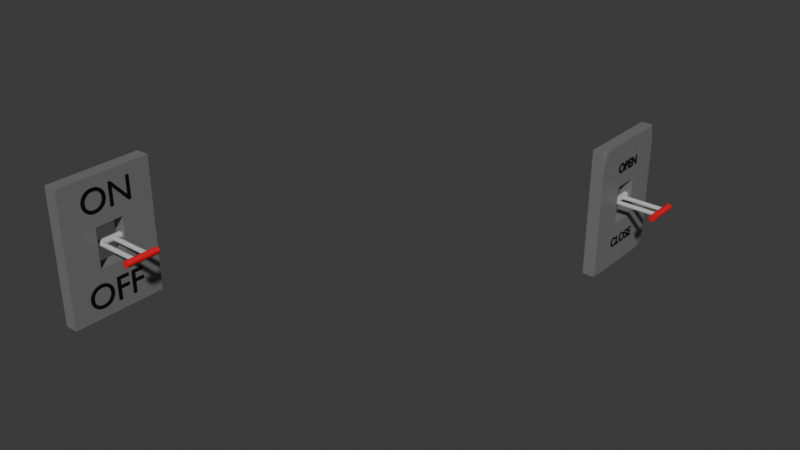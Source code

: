 # Source: sledzis.blend  (saved by Blender 4.5.90; exported with 4.5.12 LTS)
import bpy
from mathutils import Matrix  # noqa: F401  (used for matrix-valued properties, if any)

bpy.ops.wm.read_factory_settings(use_empty=True)
scene = bpy.context.scene
scene.name = 'Scene'

# ---- collections
col_collection = bpy.data.collections.new('Collection'); scene.collection.children.link(col_collection)

# ---- materials (node trees are filled in below, after node groups)
mat_material_002 = bpy.data.materials.new('Material.002')
mat_material_001 = bpy.data.materials.new('Material.001')
mat_material_003 = bpy.data.materials.new('Material.003')
mat_material_004 = bpy.data.materials.new('Material.004')
mat_material_006 = bpy.data.materials.new('Material.006')
mat_material_005 = bpy.data.materials.new('Material.005')

# ---- material node trees
mat_material_002.use_nodes = True; mat_material_002.node_tree.nodes.clear()
_N = mat_material_002.node_tree.nodes; _L = mat_material_002.node_tree.links
n0 = _N.new('ShaderNodeBsdfPrincipled'); n0.name = 'Principled BSDF'; n0.location = (-200, 100)
n0.inputs[0].default_value = (0.1845, 0.1845, 0.1845, 1.0)
n1 = _N.new('ShaderNodeOutputMaterial'); n1.name = 'Material Output'; n1.location = (200, 100)
_L.new(n0.outputs[0], n1.inputs[0])
n1.is_active_output = True
mat_material_001.use_nodes = True; mat_material_001.node_tree.nodes.clear()
_N = mat_material_001.node_tree.nodes; _L = mat_material_001.node_tree.links
n0 = _N.new('ShaderNodeBsdfPrincipled'); n0.name = 'Principled BSDF'; n0.location = (-200, 100)
n0.inputs[0].default_value = (0.8, 0.006872, 0.01809, 1.0)
n1 = _N.new('ShaderNodeOutputMaterial'); n1.name = 'Material Output'; n1.location = (200, 100)
_L.new(n0.outputs[0], n1.inputs[0])
n1.is_active_output = True
mat_material_003.use_nodes = True; mat_material_003.node_tree.nodes.clear()
_N = mat_material_003.node_tree.nodes; _L = mat_material_003.node_tree.links
n0 = _N.new('ShaderNodeBsdfPrincipled'); n0.name = 'Principled BSDF'; n0.location = (-200, 100)
n0.inputs[0].default_value = (0.5457, 0.5457, 0.5457, 1.0)
n1 = _N.new('ShaderNodeOutputMaterial'); n1.name = 'Material Output'; n1.location = (200, 100)
_L.new(n0.outputs[0], n1.inputs[0])
n1.is_active_output = True
mat_material_004.use_nodes = True; mat_material_004.node_tree.nodes.clear()
_N = mat_material_004.node_tree.nodes; _L = mat_material_004.node_tree.links
n0 = _N.new('ShaderNodeBsdfPrincipled'); n0.name = 'Principled BSDF'; n0.location = (-200, 100)
n0.inputs[0].default_value = (0.5457, 0.5457, 0.5457, 1.0)
n1 = _N.new('ShaderNodeOutputMaterial'); n1.name = 'Material Output'; n1.location = (200, 100)
_L.new(n0.outputs[0], n1.inputs[0])
n1.is_active_output = True
mat_material_006.use_nodes = True; mat_material_006.node_tree.nodes.clear()
_N = mat_material_006.node_tree.nodes; _L = mat_material_006.node_tree.links
n0 = _N.new('ShaderNodeBsdfPrincipled'); n0.name = 'Principled BSDF'; n0.location = (-200, 100)
n0.inputs[0].default_value = (0.0, 0.0, 0.0, 1.0)
n1 = _N.new('ShaderNodeOutputMaterial'); n1.name = 'Material Output'; n1.location = (200, 100)
_L.new(n0.outputs[0], n1.inputs[0])
n1.is_active_output = True
mat_material_005.use_nodes = True; mat_material_005.node_tree.nodes.clear()
_N = mat_material_005.node_tree.nodes; _L = mat_material_005.node_tree.links
n0 = _N.new('ShaderNodeBsdfPrincipled'); n0.name = 'Principled BSDF'; n0.location = (-200, 100)
n0.inputs[0].default_value = (0.0, 0.0, 0.0, 1.0)
n1 = _N.new('ShaderNodeOutputMaterial'); n1.name = 'Material Output'; n1.location = (200, 100)
_L.new(n0.outputs[0], n1.inputs[0])
n1.is_active_output = True

# ---- world
world_world = bpy.data.worlds.new('World'); scene.world = world_world
world_world.use_nodes = True; world_world.node_tree.nodes.clear()
_N = world_world.node_tree.nodes; _L = world_world.node_tree.links
n0 = _N.new('ShaderNodeOutputWorld'); n0.name = 'World Output'; n0.location = (200, 100)
n1 = _N.new('ShaderNodeBackground'); n1.name = 'Background'; n1.location = (-200, 100)
n1.inputs[0].default_value = (0.05088, 0.05088, 0.05088, 1.0)
_L.new(n1.outputs[0], n0.inputs[0])
n0.is_active_output = True
world_world.color = (0.05088, 0.05088, 0.05088)
world_world.sun_shadow_jitter_overblur = 0.0

# ---- meshes
me_cube_001 = bpy.data.meshes.new('Cube.001')
me_cube_001.from_pydata([(-1.0, -0.3, -0.3), (-1.0, -0.3, 0.3), (-1.0, 0.3, -0.3), (-1.0, 0.3, 0.3), (1.0, -0.3, -0.3), (1.0, -0.3, 0.3), (1.0, 0.3, -0.3), (1.0, 0.3, 0.3), (-1.0, 1.0, -1.0), (-1.0, -1.0, -1.0), (-1.0, -1.0, 1.0), (-1.0, 1.0, 1.0), (1.0, 0.6432, 1.0), (1.0, 1.0, 0.6432), (0.6432, 1.0, 1.0), (1.0, 0.7224, 0.9902), (1.0, 0.7974, 0.9634), (1.0, 0.8646, 0.9209), (0.9902, 0.7224, 1.0), (0.983, 0.7813, 0.985), (0.9831, 0.8383, 0.9634), (0.9841, 0.8888, 0.9312), (0.9634, 0.7974, 1.0), (0.9609, 0.8374, 0.9835), (0.9637, 0.8763, 0.9642), (0.9667, 0.9107, 0.9401), (0.9209, 0.8646, 1.0), (0.93, 0.8885, 0.9841), (0.9399, 0.9107, 0.9667), (0.9477, 0.9297, 0.9477), (0.9902, 1.0, 0.7224), (0.9634, 1.0, 0.7974), (0.9209, 1.0, 0.8646), (1.0, 0.9902, 0.7224), (0.985, 0.983, 0.7813), (0.9634, 0.9831, 0.8383), (0.9312, 0.9841, 0.8888), (1.0, 0.9634, 0.7974), (0.9835, 0.9609, 0.8374), (0.9642, 0.9637, 0.8763), (0.9401, 0.9667, 0.9107), (1.0, 0.9209, 0.8646), (0.9841, 0.93, 0.8885), (0.9667, 0.9399, 0.9107), (0.9477, 0.9477, 0.9297), (0.7224, 0.9902, 1.0), (0.7974, 0.9634, 1.0), (0.8646, 0.9209, 1.0), (0.7224, 1.0, 0.9902), (0.7813, 0.985, 0.983), (0.8383, 0.9634, 0.9831), (0.8888, 0.9312, 0.9841), (0.7974, 1.0, 0.9634), (0.8374, 0.9835, 0.9609), (0.8763, 0.9642, 0.9637), (0.9107, 0.9401, 0.9667), (0.8646, 1.0, 0.9209), (0.8885, 0.9841, 0.93), (0.9107, 0.9667, 0.9399), (0.9297, 0.9477, 0.9477), (0.6432, 1.0, -1.0), (1.0, 1.0, -0.6432), (1.0, 0.7477, -0.7477), (1.0, 0.6432, -1.0), (0.7224, 1.0, -0.9902), (0.7974, 1.0, -0.9634), (0.8646, 1.0, -0.9209), (0.7224, 0.9902, -1.0), (0.7821, 0.9821, -0.9841), (0.8398, 0.9816, -0.9613), (0.8909, 0.9825, -0.9274), (0.7974, 0.9634, -1.0), (0.839, 0.9588, -0.982), (0.8797, 0.9601, -0.9606), (0.9159, 0.963, -0.9333), (0.8646, 0.9209, -1.0), (0.8906, 0.9262, -0.9825), (0.9158, 0.9331, -0.963), (0.9395, 0.9398, -0.9398), (1.0, 0.9929, -0.7161), (1.0, 0.9736, -0.7723), (1.0, 0.9436, -0.8089), (0.9902, 1.0, -0.7224), (0.9839, 0.9872, -0.7727), (0.9854, 0.9695, -0.8158), (0.9884, 0.9442, -0.8439), (0.9634, 1.0, -0.7974), (0.9626, 0.9844, -0.8292), (0.968, 0.9663, -0.8578), (0.9754, 0.9439, -0.8776), (0.9209, 1.0, -0.8646), (0.9322, 0.9833, -0.8825), (0.9456, 0.9648, -0.8987), (0.9596, 0.9432, -0.9109), (1.0, 0.7943, -0.8043), (1.0, 0.8204, -0.8577), (1.0, 0.825, -0.9047), (1.0, 0.8043, -0.7943), (0.9973, 0.8326, -0.8306), (0.9946, 0.8523, -0.873), (0.9916, 0.8564, -0.9117), (1.0, 0.8577, -0.8204), (0.9946, 0.8728, -0.8492), (0.9888, 0.8841, -0.8836), (0.9824, 0.8867, -0.9162), (1.0, 0.9047, -0.825), (0.9916, 0.9115, -0.855), (0.9824, 0.9162, -0.8864), (0.9719, 0.917, -0.917), (0.9902, 0.7224, -1.0), (0.9634, 0.7974, -1.0), (0.9209, 0.8646, -1.0), (1.0, 0.7161, -0.9929), (0.9859, 0.7712, -0.9858), (0.9651, 0.8298, -0.9841), (0.9334, 0.8829, -0.9833), (1.0, 0.7723, -0.9736), (0.9858, 0.8131, -0.9678), (0.9685, 0.8574, -0.9659), (0.9459, 0.8987, -0.9648), (1.0, 0.8089, -0.9436), (0.9884, 0.8428, -0.9434), (0.9754, 0.8774, -0.9438), (0.9596, 0.9109, -0.9432), (1.0, -0.7477, -0.7477), (1.0, -1.0, -0.6432), (0.6432, -1.0, -1.0), (1.0, -0.6432, -1.0), (1.0, -0.8043, -0.7943), (1.0, -0.8577, -0.8204), (1.0, -0.9047, -0.825), (1.0, -0.7943, -0.8043), (0.9973, -0.8306, -0.8326), (0.9946, -0.873, -0.8523), (0.9916, -0.9117, -0.8564), (1.0, -0.8204, -0.8577), (0.9946, -0.8492, -0.8728), (0.9888, -0.8836, -0.8841), (0.9824, -0.9162, -0.8867), (1.0, -0.825, -0.9047), (0.9916, -0.855, -0.9115), (0.9824, -0.8864, -0.9162), (0.9719, -0.917, -0.917), (0.9902, -1.0, -0.7224), (0.9634, -1.0, -0.7974), (0.9209, -1.0, -0.8646), (1.0, -0.9929, -0.7161), (0.9859, -0.9858, -0.7712), (0.9651, -0.9841, -0.8298), (0.9334, -0.9833, -0.8829), (1.0, -0.9736, -0.7723), (0.9858, -0.9678, -0.8131), (0.9685, -0.9659, -0.8574), (0.9459, -0.9648, -0.8987), (1.0, -0.9436, -0.8089), (0.9884, -0.9434, -0.8428), (0.9754, -0.9438, -0.8774), (0.9596, -0.9432, -0.9109), (0.7224, -0.9902, -1.0), (0.7974, -0.9634, -1.0), (0.8646, -0.9209, -1.0), (0.7224, -1.0, -0.9902), (0.7821, -0.9841, -0.9821), (0.8398, -0.9613, -0.9816), (0.8909, -0.9274, -0.9825), (0.7974, -1.0, -0.9634), (0.839, -0.982, -0.9588), (0.8797, -0.9606, -0.9601), (0.9159, -0.9333, -0.963), (0.8646, -1.0, -0.9209), (0.8906, -0.9825, -0.9262), (0.9158, -0.963, -0.9331), (0.9395, -0.9398, -0.9398), (1.0, -0.7161, -0.9929), (1.0, -0.7723, -0.9736), (1.0, -0.8089, -0.9436), (0.9902, -0.7224, -1.0), (0.9839, -0.7727, -0.9872), (0.9854, -0.8158, -0.9695), (0.9884, -0.8439, -0.9442), (0.9634, -0.7974, -1.0), (0.9626, -0.8292, -0.9844), (0.968, -0.8578, -0.9663), (0.9754, -0.8776, -0.9439), (0.9209, -0.8646, -1.0), (0.9322, -0.8825, -0.9833), (0.9456, -0.8987, -0.9648), (0.9596, -0.9109, -0.9432), (0.6432, -1.0, 1.0), (1.0, -1.0, 0.6432), (1.0, -0.6432, 1.0), (0.7224, -1.0, 0.9902), (0.7974, -1.0, 0.9634), (0.8646, -1.0, 0.9209), (0.7224, -0.9902, 1.0), (0.7813, -0.983, 0.985), (0.8383, -0.9831, 0.9634), (0.8888, -0.9841, 0.9312), (0.7974, -0.9634, 1.0), (0.8374, -0.9609, 0.9835), (0.8763, -0.9637, 0.9642), (0.9107, -0.9667, 0.9401), (0.8646, -0.9209, 1.0), (0.8885, -0.93, 0.9841), (0.9107, -0.9399, 0.9667), (0.9297, -0.9477, 0.9477), (1.0, -0.9902, 0.7224), (1.0, -0.9634, 0.7974), (1.0, -0.9209, 0.8646), (0.9902, -1.0, 0.7224), (0.983, -0.985, 0.7813), (0.9831, -0.9634, 0.8383), (0.9841, -0.9312, 0.8888), (0.9634, -1.0, 0.7974), (0.9609, -0.9835, 0.8374), (0.9637, -0.9642, 0.8763), (0.9667, -0.9401, 0.9107), (0.9209, -1.0, 0.8646), (0.93, -0.9841, 0.8885), (0.9399, -0.9667, 0.9107), (0.9477, -0.9477, 0.9297), (0.9902, -0.7224, 1.0), (0.9634, -0.7974, 1.0), (0.9209, -0.8646, 1.0), (1.0, -0.7224, 0.9902), (0.985, -0.7813, 0.983), (0.9634, -0.8383, 0.9831), (0.9312, -0.8888, 0.9841), (1.0, -0.7974, 0.9634), (0.9835, -0.8374, 0.9609), (0.9642, -0.8763, 0.9637), (0.9401, -0.9107, 0.9667), (1.0, -0.8646, 0.9209), (0.9841, -0.8885, 0.93), (0.9667, -0.9107, 0.9399), (0.9477, -0.9297, 0.9477)], [], [(6, 7, 3, 2), (7, 5, 1, 3), (0, 2, 8, 9), (1, 0, 9, 10), (3, 1, 10, 11), (2, 3, 11, 8), (5, 4, 0, 1), (4, 6, 2, 0), (12, 15, 19, 18), (15, 16, 20, 19), (16, 17, 21, 20), (17, 41, 42, 21), (18, 19, 23, 22), (19, 20, 24, 23), (20, 21, 25, 24), (21, 42, 43, 25), (22, 23, 27, 26), (23, 24, 28, 27), (24, 25, 29, 28), (25, 43, 44, 29), (13, 30, 34, 33), (30, 31, 35, 34), (31, 32, 36, 35), (32, 56, 57, 36), (33, 34, 38, 37), (34, 35, 39, 38), (35, 36, 40, 39), (36, 57, 58, 40), (37, 38, 42, 41), (38, 39, 43, 42), (39, 40, 44, 43), (40, 58, 59, 44), (14, 45, 49, 48), (45, 46, 50, 49), (46, 47, 51, 50), (47, 26, 27, 51), (48, 49, 53, 52), (49, 50, 54, 53), (50, 51, 55, 54), (51, 27, 28, 55), (52, 53, 57, 56), (53, 54, 58, 57), (54, 55, 59, 58), (55, 28, 29, 59), (29, 44, 59), (60, 64, 68, 67), (64, 65, 69, 68), (65, 66, 70, 69), (66, 90, 91, 70), (67, 68, 72, 71), (68, 69, 73, 72), (69, 70, 74, 73), (70, 91, 92, 74), (71, 72, 76, 75), (72, 73, 77, 76), (73, 74, 78, 77), (74, 92, 93, 78), (61, 79, 83, 82), (79, 80, 84, 83), (80, 81, 85, 84), (81, 105, 106, 85), (82, 83, 87, 86), (83, 84, 88, 87), (84, 85, 89, 88), (85, 106, 107, 89), (86, 87, 91, 90), (87, 88, 92, 91), (88, 89, 93, 92), (89, 107, 108, 93), (62, 94, 98, 97), (94, 95, 99, 98), (95, 96, 100, 99), (96, 120, 121, 100), (97, 98, 102, 101), (98, 99, 103, 102), (99, 100, 104, 103), (100, 121, 122, 104), (101, 102, 106, 105), (102, 103, 107, 106), (103, 104, 108, 107), (104, 122, 123, 108), (63, 109, 113, 112), (109, 110, 114, 113), (110, 111, 115, 114), (111, 75, 76, 115), (112, 113, 117, 116), (113, 114, 118, 117), (114, 115, 119, 118), (115, 76, 77, 119), (116, 117, 121, 120), (117, 118, 122, 121), (118, 119, 123, 122), (119, 77, 78, 123), (78, 93, 108, 123), (124, 128, 132, 131), (128, 129, 133, 132), (129, 130, 134, 133), (130, 154, 155, 134), (131, 132, 136, 135), (132, 133, 137, 136), (133, 134, 138, 137), (134, 155, 156, 138), (135, 136, 140, 139), (136, 137, 141, 140), (137, 138, 142, 141), (138, 156, 157, 142), (125, 143, 147, 146), (143, 144, 148, 147), (144, 145, 149, 148), (145, 169, 170, 149), (146, 147, 151, 150), (147, 148, 152, 151), (148, 149, 153, 152), (149, 170, 171, 153), (150, 151, 155, 154), (151, 152, 156, 155), (152, 153, 157, 156), (153, 171, 172, 157), (126, 158, 162, 161), (158, 159, 163, 162), (159, 160, 164, 163), (160, 184, 185, 164), (161, 162, 166, 165), (162, 163, 167, 166), (163, 164, 168, 167), (164, 185, 186, 168), (165, 166, 170, 169), (166, 167, 171, 170), (167, 168, 172, 171), (168, 186, 187, 172), (127, 173, 177, 176), (173, 174, 178, 177), (174, 175, 179, 178), (175, 139, 140, 179), (176, 177, 181, 180), (177, 178, 182, 181), (178, 179, 183, 182), (179, 140, 141, 183), (180, 181, 185, 184), (181, 182, 186, 185), (182, 183, 187, 186), (183, 141, 142, 187), (142, 157, 172, 187), (188, 191, 195, 194), (191, 192, 196, 195), (192, 193, 197, 196), (193, 217, 218, 197), (194, 195, 199, 198), (195, 196, 200, 199), (196, 197, 201, 200), (197, 218, 219, 201), (198, 199, 203, 202), (199, 200, 204, 203), (200, 201, 205, 204), (201, 219, 220, 205), (189, 206, 210, 209), (206, 207, 211, 210), (207, 208, 212, 211), (208, 232, 233, 212), (209, 210, 214, 213), (210, 211, 215, 214), (211, 212, 216, 215), (212, 233, 234, 216), (213, 214, 218, 217), (214, 215, 219, 218), (215, 216, 220, 219), (216, 234, 235, 220), (190, 221, 225, 224), (221, 222, 226, 225), (222, 223, 227, 226), (223, 202, 203, 227), (224, 225, 229, 228), (225, 226, 230, 229), (226, 227, 231, 230), (227, 203, 204, 231), (228, 229, 233, 232), (229, 230, 234, 233), (230, 231, 235, 234), (231, 204, 205, 235), (205, 220, 235), (12, 18, 22, 26, 47, 46, 45, 14, 11, 10, 188, 194, 198, 202, 223, 222, 221, 190), (8, 11, 14, 48, 52, 56, 32, 31, 30, 13, 61, 82, 86, 90, 66, 65, 64, 60), (5, 7, 6, 62, 97, 101, 105, 81, 80, 79, 61, 13, 33, 37, 41, 17, 16, 15, 12, 190, 224, 228, 232, 208, 207, 206, 189, 125, 146, 150, 154, 130, 129, 128, 124, 4), (8, 60, 67, 71, 75, 111, 110, 109, 63, 127, 176, 180, 184, 160, 159, 158, 126, 9), (6, 4, 124, 131, 135, 139, 175, 174, 173, 127, 63, 112, 116, 120, 96, 95, 94, 62), (126, 161, 165, 169, 145, 144, 143, 125, 189, 209, 213, 217, 193, 192, 191, 188, 10, 9)])
_uv = me_cube_001.uv_layers.new(name='UVMap')
_uv.uv.foreach_set('vector', [0.4625, 0.5875, 0.5375, 0.5875, 0.5375, 0.1625, 0.4625, 0.1625, 0.5375, 0.5875, 0.5375, 0.6625, 0.5375, 0.0875, 0.5375, 0.1625, 0.4625, 0.0875, 0.4625, 0.1625, 0.375, 0.25, 0.375, 0.0, 0.5375, 0.0875, 0.4625, 0.0875, 0.375, 0.0, 0.625, 0.0, 0.5375, 0.1625, 0.5375, 0.0875, 0.625, 0.0, 0.625, 0.25, 0.4625, 0.1625, 0.5375, 0.1625, 0.625, 0.25, 0.375, 0.25, 0.5375, 0.6625, 0.4625, 0.6625, 0.4625, 0.0875, 0.5375, 0.0875, 0.4625, 0.6625, 0.4625, 0.5875, 0.4625, 0.1625, 0.4625, 0.0875, 0.625, 0.5446, 0.6238, 0.5347, 0.624, 0.5273, 0.6262, 0.5347, 0.6238, 0.5347, 0.6204, 0.5253, 0.6204, 0.5202, 0.624, 0.5273, 0.6204, 0.5253, 0.6151, 0.5169, 0.6164, 0.5139, 0.6204, 0.5202, 0.6151, 0.5169, 0.6081, 0.5099, 0.6111, 0.5035, 0.6164, 0.5139, 0.6262, 0.5347, 0.624, 0.5273, 0.6246, 0.5203, 0.6296, 0.5253, 0.624, 0.5273, 0.6204, 0.5202, 0.6226, 0.5155, 0.6246, 0.5203, 0.6204, 0.5202, 0.6164, 0.5139, 0.6175, 0.5112, 0.6226, 0.5155, 0.6164, 0.5139, 0.6111, 0.5035, 0.6138, 0.504, 0.6175, 0.5112, 0.6296, 0.5253, 0.6246, 0.5203, 0.6285, 0.5139, 0.6349, 0.5169, 0.6246, 0.5203, 0.6226, 0.5155, 0.629, 0.5112, 0.6285, 0.5139, 0.6226, 0.5155, 0.6175, 0.5112, 0.6256, 0.5088, 0.629, 0.5112, 0.6175, 0.5112, 0.6138, 0.504, 0.6162, 0.5006, 0.6256, 0.5088, 0.5804, 0.5, 0.5903, 0.4988, 0.5977, 0.499, 0.5903, 0.5012, 0.5903, 0.4988, 0.5997, 0.4954, 0.6048, 0.4954, 0.5977, 0.499, 0.5997, 0.4954, 0.6081, 0.4901, 0.6111, 0.4914, 0.6048, 0.4954, 0.6081, 0.4901, 0.6151, 0.4831, 0.6273, 0.4938, 0.6111, 0.4914, 0.5903, 0.5012, 0.5977, 0.499, 0.6047, 0.4996, 0.5997, 0.5046, 0.5977, 0.499, 0.6048, 0.4954, 0.6095, 0.4976, 0.6047, 0.4996, 0.6048, 0.4954, 0.6111, 0.4914, 0.6138, 0.4925, 0.6095, 0.4976, 0.6111, 0.4914, 0.6273, 0.4938, 0.6273, 0.4969, 0.6138, 0.4925, 0.5997, 0.5046, 0.6047, 0.4996, 0.6111, 0.5035, 0.6081, 0.5099, 0.6047, 0.4996, 0.6095, 0.4976, 0.6138, 0.504, 0.6111, 0.5035, 0.6095, 0.4976, 0.6138, 0.4925, 0.6162, 0.5006, 0.6138, 0.504, 0.6138, 0.4925, 0.6273, 0.4969, 0.6299, 0.4967, 0.6162, 0.5006, 0.6473, 0.4777, 0.6597, 0.5012, 0.6523, 0.501, 0.6238, 0.4653, 0.6597, 0.5012, 0.6503, 0.5046, 0.6452, 0.5046, 0.6523, 0.501, 0.6503, 0.5046, 0.6419, 0.5099, 0.6389, 0.5086, 0.6452, 0.5046, 0.6419, 0.5099, 0.6349, 0.5169, 0.6285, 0.5139, 0.6389, 0.5086, 0.6238, 0.4653, 0.6523, 0.501, 0.6453, 0.5021, 0.6205, 0.4747, 0.6523, 0.501, 0.6452, 0.5046, 0.6405, 0.5024, 0.6453, 0.5021, 0.6452, 0.5046, 0.6389, 0.5086, 0.6362, 0.5075, 0.6405, 0.5024, 0.6389, 0.5086, 0.6285, 0.5139, 0.629, 0.5112, 0.6362, 0.5075, 0.6205, 0.4747, 0.6453, 0.5021, 0.6273, 0.4938, 0.6151, 0.4831, 0.6453, 0.5021, 0.6405, 0.5024, 0.6273, 0.4969, 0.6273, 0.4938, 0.6405, 0.5024, 0.6362, 0.5075, 0.6299, 0.4967, 0.6273, 0.4969, 0.6362, 0.5075, 0.629, 0.5112, 0.6256, 0.5088, 0.6299, 0.4967, 0.6256, 0.5088, 0.6162, 0.5006, 0.6299, 0.4967, 0.3527, 0.4777, 0.3762, 0.4653, 0.3761, 0.4728, 0.3403, 0.5012, 0.3762, 0.4653, 0.3796, 0.4747, 0.3798, 0.48, 0.3761, 0.4728, 0.3796, 0.4747, 0.3849, 0.4831, 0.3841, 0.4864, 0.3798, 0.48, 0.3849, 0.4831, 0.3919, 0.4901, 0.3897, 0.4965, 0.3841, 0.4864, 0.3403, 0.5012, 0.3761, 0.4728, 0.3773, 0.4799, 0.3497, 0.5045, 0.3761, 0.4728, 0.3798, 0.48, 0.3775, 0.485, 0.3773, 0.4799, 0.3798, 0.48, 0.3841, 0.4864, 0.3833, 0.4895, 0.3775, 0.485, 0.3841, 0.4864, 0.3897, 0.4965, 0.3877, 0.4962, 0.3833, 0.4895, 0.3497, 0.5045, 0.3773, 0.4799, 0.3692, 0.4979, 0.3581, 0.5099, 0.3773, 0.4799, 0.3775, 0.485, 0.3724, 0.4985, 0.3692, 0.4979, 0.3775, 0.485, 0.3833, 0.4895, 0.3715, 0.4975, 0.3724, 0.4985, 0.3833, 0.4895, 0.3877, 0.4962, 0.3861, 0.4988, 0.3715, 0.4975, 0.4196, 0.5, 0.4105, 0.5009, 0.4034, 0.5009, 0.4097, 0.4988, 0.4105, 0.5009, 0.4035, 0.5033, 0.398, 0.5038, 0.4034, 0.5009, 0.4035, 0.5033, 0.3989, 0.507, 0.3945, 0.507, 0.398, 0.5038, 0.3989, 0.507, 0.3969, 0.5119, 0.3931, 0.5111, 0.3945, 0.507, 0.4097, 0.4988, 0.4034, 0.5009, 0.3963, 0.5005, 0.4003, 0.4954, 0.4034, 0.5009, 0.398, 0.5038, 0.3928, 0.5022, 0.3963, 0.5005, 0.398, 0.5038, 0.3945, 0.507, 0.3903, 0.507, 0.3928, 0.5022, 0.3945, 0.507, 0.3931, 0.5111, 0.3892, 0.5105, 0.3903, 0.507, 0.4003, 0.4954, 0.3963, 0.5005, 0.3897, 0.4965, 0.3919, 0.4901, 0.3963, 0.5005, 0.3928, 0.5022, 0.3877, 0.4962, 0.3897, 0.4965, 0.3928, 0.5022, 0.3903, 0.507, 0.3861, 0.4988, 0.3877, 0.4962, 0.3903, 0.507, 0.3892, 0.5105, 0.3854, 0.5104, 0.3861, 0.4988, 0.4065, 0.5315, 0.3995, 0.5257, 0.3961, 0.521, 0.4007, 0.5245, 0.3995, 0.5257, 0.3928, 0.5225, 0.3909, 0.5185, 0.3961, 0.521, 0.3928, 0.5225, 0.3869, 0.5219, 0.386, 0.518, 0.3909, 0.5185, 0.3869, 0.5219, 0.382, 0.5239, 0.3779, 0.5197, 0.386, 0.518, 0.4007, 0.5245, 0.3961, 0.521, 0.3938, 0.5159, 0.3975, 0.5178, 0.3961, 0.521, 0.3909, 0.5185, 0.3895, 0.5145, 0.3938, 0.5159, 0.3909, 0.5185, 0.386, 0.518, 0.3855, 0.5142, 0.3895, 0.5145, 0.386, 0.518, 0.3779, 0.5197, 0.3794, 0.5153, 0.3855, 0.5142, 0.3975, 0.5178, 0.3938, 0.5159, 0.3931, 0.5111, 0.3969, 0.5119, 0.3938, 0.5159, 0.3895, 0.5145, 0.3892, 0.5105, 0.3931, 0.5111, 0.3895, 0.5145, 0.3855, 0.5142, 0.3854, 0.5104, 0.3892, 0.5105, 0.3855, 0.5142, 0.3794, 0.5153, 0.3767, 0.5111, 0.3854, 0.5104, 0.375, 0.5446, 0.3738, 0.5347, 0.3741, 0.5286, 0.3759, 0.5355, 0.3738, 0.5347, 0.3704, 0.5253, 0.3706, 0.5213, 0.3741, 0.5286, 0.3704, 0.5253, 0.3651, 0.5169, 0.3667, 0.5146, 0.3706, 0.5213, 0.3651, 0.5169, 0.3581, 0.5099, 0.3692, 0.4979, 0.3667, 0.5146, 0.3759, 0.5355, 0.3741, 0.5286, 0.3748, 0.5234, 0.3783, 0.5285, 0.3741, 0.5286, 0.3706, 0.5213, 0.373, 0.5178, 0.3748, 0.5234, 0.3706, 0.5213, 0.3667, 0.5146, 0.3682, 0.5127, 0.373, 0.5178, 0.3667, 0.5146, 0.3692, 0.4979, 0.3724, 0.4985, 0.3682, 0.5127, 0.3783, 0.5285, 0.3748, 0.5234, 0.3779, 0.5197, 0.382, 0.5239, 0.3748, 0.5234, 0.373, 0.5178, 0.3794, 0.5153, 0.3779, 0.5197, 0.373, 0.5178, 0.3682, 0.5127, 0.3767, 0.5111, 0.3794, 0.5153, 0.3682, 0.5127, 0.3724, 0.4985, 0.3715, 0.4975, 0.3767, 0.5111, 0.3715, 0.4975, 0.3861, 0.4988, 0.3854, 0.5104, 0.3767, 0.5111, 0.4065, 0.7185, 0.4007, 0.7255, 0.396, 0.7289, 0.3995, 0.7243, 0.4007, 0.7255, 0.3975, 0.7322, 0.3935, 0.7341, 0.396, 0.7289, 0.3975, 0.7322, 0.3969, 0.7381, 0.393, 0.739, 0.3935, 0.7341, 0.3969, 0.7381, 0.3989, 0.743, 0.3947, 0.7471, 0.393, 0.739, 0.3995, 0.7243, 0.396, 0.7289, 0.3909, 0.7312, 0.3928, 0.7275, 0.396, 0.7289, 0.3935, 0.7341, 0.3895, 0.7355, 0.3909, 0.7312, 0.3935, 0.7341, 0.393, 0.739, 0.3892, 0.7395, 0.3895, 0.7355, 0.393, 0.739, 0.3947, 0.7471, 0.3903, 0.7456, 0.3892, 0.7395, 0.3928, 0.7275, 0.3909, 0.7312, 0.3861, 0.7319, 0.3869, 0.7281, 0.3909, 0.7312, 0.3895, 0.7355, 0.3855, 0.7358, 0.3861, 0.7319, 0.3895, 0.7355, 0.3892, 0.7395, 0.3854, 0.7396, 0.3855, 0.7358, 0.3892, 0.7395, 0.3903, 0.7456, 0.3861, 0.7483, 0.3854, 0.7396, 0.4196, 0.75, 0.4097, 0.7512, 0.4036, 0.7509, 0.4105, 0.7491, 0.4097, 0.7512, 0.4003, 0.7546, 0.3963, 0.7544, 0.4036, 0.7509, 0.4003, 0.7546, 0.3919, 0.7599, 0.3896, 0.7583, 0.3963, 0.7544, 0.3919, 0.7599, 0.3849, 0.7669, 0.3729, 0.7558, 0.3896, 0.7583, 0.4105, 0.7491, 0.4036, 0.7509, 0.3984, 0.7502, 0.4035, 0.7467, 0.4036, 0.7509, 0.3963, 0.7544, 0.3928, 0.752, 0.3984, 0.7502, 0.3963, 0.7544, 0.3896, 0.7583, 0.3877, 0.7568, 0.3928, 0.752, 0.3896, 0.7583, 0.3729, 0.7558, 0.3735, 0.7526, 0.3877, 0.7568, 0.4035, 0.7467, 0.3984, 0.7502, 0.3947, 0.7471, 0.3989, 0.743, 0.3984, 0.7502, 0.3928, 0.752, 0.3903, 0.7456, 0.3947, 0.7471, 0.3928, 0.752, 0.3877, 0.7568, 0.3861, 0.7483, 0.3903, 0.7456, 0.3877, 0.7568, 0.3735, 0.7526, 0.3725, 0.7535, 0.3861, 0.7483, 0.3527, 0.7723, 0.3403, 0.7488, 0.3478, 0.7489, 0.3762, 0.7847, 0.3403, 0.7488, 0.3497, 0.7454, 0.355, 0.7452, 0.3478, 0.7489, 0.3497, 0.7454, 0.3581, 0.7401, 0.3614, 0.7409, 0.355, 0.7452, 0.3581, 0.7401, 0.3651, 0.7331, 0.3715, 0.7353, 0.3614, 0.7409, 0.3762, 0.7847, 0.3478, 0.7489, 0.3549, 0.7477, 0.3795, 0.7753, 0.3478, 0.7489, 0.355, 0.7452, 0.36, 0.7475, 0.3549, 0.7477, 0.355, 0.7452, 0.3614, 0.7409, 0.3645, 0.7417, 0.36, 0.7475, 0.3614, 0.7409, 0.3715, 0.7353, 0.3712, 0.7373, 0.3645, 0.7417, 0.3795, 0.7753, 0.3549, 0.7477, 0.3729, 0.7558, 0.3849, 0.7669, 0.3549, 0.7477, 0.36, 0.7475, 0.3735, 0.7526, 0.3729, 0.7558, 0.36, 0.7475, 0.3645, 0.7417, 0.3725, 0.7535, 0.3735, 0.7526, 0.3645, 0.7417, 0.3712, 0.7373, 0.3738, 0.7389, 0.3725, 0.7535, 0.375, 0.7054, 0.3759, 0.7145, 0.3759, 0.7216, 0.3738, 0.7153, 0.3759, 0.7145, 0.3783, 0.7215, 0.3788, 0.727, 0.3759, 0.7216, 0.3783, 0.7215, 0.382, 0.7261, 0.382, 0.7305, 0.3788, 0.727, 0.382, 0.7261, 0.3869, 0.7281, 0.3861, 0.7319, 0.382, 0.7305, 0.3738, 0.7153, 0.3759, 0.7216, 0.3755, 0.7287, 0.3704, 0.7247, 0.3759, 0.7216, 0.3788, 0.727, 0.3772, 0.7322, 0.3755, 0.7287, 0.3788, 0.727, 0.382, 0.7305, 0.382, 0.7347, 0.3772, 0.7322, 0.382, 0.7305, 0.3861, 0.7319, 0.3855, 0.7358, 0.382, 0.7347, 0.3704, 0.7247, 0.3755, 0.7287, 0.3715, 0.7353, 0.3651, 0.7331, 0.3755, 0.7287, 0.3772, 0.7322, 0.3712, 0.7373, 0.3715, 0.7353, 0.3772, 0.7322, 0.382, 0.7347, 0.3738, 0.7389, 0.3712, 0.7373, 0.382, 0.7347, 0.3855, 0.7358, 0.3854, 0.7396, 0.3738, 0.7389, 0.3854, 0.7396, 0.3861, 0.7483, 0.3725, 0.7535, 0.3738, 0.7389, 0.6473, 0.7723, 0.6238, 0.7847, 0.624, 0.7773, 0.6597, 0.7488, 0.6238, 0.7847, 0.6204, 0.7753, 0.6204, 0.7702, 0.624, 0.7773, 0.6204, 0.7753, 0.6151, 0.7669, 0.6164, 0.7639, 0.6204, 0.7702, 0.6151, 0.7669, 0.6081, 0.7599, 0.6111, 0.7535, 0.6164, 0.7639, 0.6597, 0.7488, 0.624, 0.7773, 0.6229, 0.7703, 0.6503, 0.7455, 0.624, 0.7773, 0.6204, 0.7702, 0.6226, 0.7655, 0.6229, 0.7703, 0.6204, 0.7702, 0.6164, 0.7639, 0.6175, 0.7612, 0.6226, 0.7655, 0.6164, 0.7639, 0.6111, 0.7535, 0.6138, 0.754, 0.6175, 0.7612, 0.6503, 0.7455, 0.6229, 0.7703, 0.6312, 0.7523, 0.6419, 0.7401, 0.6229, 0.7703, 0.6226, 0.7655, 0.6281, 0.7523, 0.6312, 0.7523, 0.6226, 0.7655, 0.6175, 0.7612, 0.6283, 0.7549, 0.6281, 0.7523, 0.6175, 0.7612, 0.6138, 0.754, 0.6162, 0.7506, 0.6283, 0.7549, 0.5804, 0.75, 0.5903, 0.7488, 0.5977, 0.749, 0.5903, 0.7512, 0.5903, 0.7488, 0.5997, 0.7454, 0.6048, 0.7454, 0.5977, 0.749, 0.5997, 0.7454, 0.6081, 0.7401, 0.6111, 0.7414, 0.6048, 0.7454, 0.6081, 0.7401, 0.6151, 0.7331, 0.6215, 0.7361, 0.6111, 0.7414, 0.5903, 0.7512, 0.5977, 0.749, 0.6047, 0.7496, 0.5997, 0.7546, 0.5977, 0.749, 0.6048, 0.7454, 0.6095, 0.7476, 0.6047, 0.7496, 0.6048, 0.7454, 0.6111, 0.7414, 0.6138, 0.7425, 0.6095, 0.7476, 0.6111, 0.7414, 0.6215, 0.7361, 0.621, 0.7388, 0.6138, 0.7425, 0.5997, 0.7546, 0.6047, 0.7496, 0.6111, 0.7535, 0.6081, 0.7599, 0.6047, 0.7496, 0.6095, 0.7476, 0.6138, 0.754, 0.6111, 0.7535, 0.6095, 0.7476, 0.6138, 0.7425, 0.6162, 0.7506, 0.6138, 0.754, 0.6138, 0.7425, 0.621, 0.7388, 0.6244, 0.7412, 0.6162, 0.7506, 0.625, 0.7054, 0.6262, 0.7153, 0.626, 0.7227, 0.6238, 0.7153, 0.6262, 0.7153, 0.6296, 0.7247, 0.6296, 0.7298, 0.626, 0.7227, 0.6296, 0.7247, 0.6349, 0.7331, 0.6336, 0.7361, 0.6296, 0.7298, 0.6349, 0.7331, 0.6419, 0.7401, 0.6312, 0.7523, 0.6336, 0.7361, 0.6238, 0.7153, 0.626, 0.7227, 0.6254, 0.7297, 0.6204, 0.7247, 0.626, 0.7227, 0.6296, 0.7298, 0.6274, 0.7345, 0.6254, 0.7297, 0.6296, 0.7298, 0.6336, 0.7361, 0.6325, 0.7388, 0.6274, 0.7345, 0.6336, 0.7361, 0.6312, 0.7523, 0.6281, 0.7523, 0.6325, 0.7388, 0.6204, 0.7247, 0.6254, 0.7297, 0.6215, 0.7361, 0.6151, 0.7331, 0.6254, 0.7297, 0.6274, 0.7345, 0.621, 0.7388, 0.6215, 0.7361, 0.6274, 0.7345, 0.6325, 0.7388, 0.6244, 0.7412, 0.621, 0.7388, 0.6325, 0.7388, 0.6281, 0.7523, 0.6283, 0.7549, 0.6244, 0.7412, 0.6283, 0.7549, 0.6162, 0.7506, 0.6244, 0.7412, 0.625, 0.5446, 0.6262, 0.5347, 0.6296, 0.5253, 0.6349, 0.5169, 0.6419, 0.5099, 0.6503, 0.5046, 0.6597, 0.5012, 0.6473, 0.4777, 0.875, 0.5, 0.875, 0.75, 0.6473, 0.7723, 0.6597, 0.7488, 0.6503, 0.7455, 0.6419, 0.7401, 0.6349, 0.7331, 0.6296, 0.7247, 0.6262, 0.7153, 0.625, 0.7054, 0.375, 0.25, 0.625, 0.25, 0.6473, 0.4777, 0.6238, 0.4653, 0.6205, 0.4747, 0.6151, 0.4831, 0.6081, 0.4901, 0.5997, 0.4954, 0.5903, 0.4988, 0.5804, 0.5, 0.4196, 0.5, 0.4097, 0.4988, 0.4003, 0.4954, 0.3919, 0.4901, 0.3849, 0.4831, 0.3796, 0.4747, 0.3762, 0.4653, 0.3527, 0.4777, 0.5375, 0.6625, 0.5375, 0.5875, 0.4625, 0.5875, 0.4065, 0.5315, 0.4007, 0.5245, 0.3975, 0.5178, 0.3969, 0.5119, 0.3989, 0.507, 0.4035, 0.5033, 0.4105, 0.5009, 0.4196, 0.5, 0.5804, 0.5, 0.5903, 0.5012, 0.5997, 0.5046, 0.6081, 0.5099, 0.6151, 0.5169, 0.6204, 0.5253, 0.6238, 0.5347, 0.625, 0.5446, 0.625, 0.7054, 0.6238, 0.7153, 0.6204, 0.7247, 0.6151, 0.7331, 0.6081, 0.7401, 0.5997, 0.7454, 0.5903, 0.7488, 0.5804, 0.75, 0.4196, 0.75, 0.4105, 0.7491, 0.4035, 0.7467, 0.3989, 0.743, 0.3969, 0.7381, 0.3975, 0.7322, 0.4007, 0.7255, 0.4065, 0.7185, 0.4625, 0.6625, 0.125, 0.5, 0.3527, 0.4777, 0.3403, 0.5012, 0.3497, 0.5045, 0.3581, 0.5099, 0.3651, 0.5169, 0.3704, 0.5253, 0.3738, 0.5347, 0.375, 0.5446, 0.375, 0.7054, 0.3738, 0.7153, 0.3704, 0.7247, 0.3651, 0.7331, 0.3581, 0.7401, 0.3497, 0.7454, 0.3403, 0.7488, 0.3527, 0.7723, 0.125, 0.75, 0.4625, 0.5875, 0.4625, 0.6625, 0.4065, 0.7185, 0.3995, 0.7243, 0.3928, 0.7275, 0.3869, 0.7281, 0.382, 0.7261, 0.3783, 0.7215, 0.3759, 0.7145, 0.375, 0.7054, 0.375, 0.5446, 0.3759, 0.5355, 0.3783, 0.5285, 0.382, 0.5239, 0.3869, 0.5219, 0.3928, 0.5225, 0.3995, 0.5257, 0.4065, 0.5315, 0.3527, 0.7723, 0.3762, 0.7847, 0.3795, 0.7753, 0.3849, 0.7669, 0.3919, 0.7599, 0.4003, 0.7546, 0.4097, 0.7512, 0.4196, 0.75, 0.5804, 0.75, 0.5903, 0.7512, 0.5997, 0.7546, 0.6081, 0.7599, 0.6151, 0.7669, 0.6204, 0.7753, 0.6238, 0.7847, 0.6473, 0.7723, 0.625, 1.0, 0.375, 1.0])
me_cube_001.materials.append(mat_material_002)
me_cube_001.update()
me_cylinder_002 = bpy.data.meshes.new('Cylinder.002')
me_cylinder_002.from_pydata([(14.0, 1.0, -1.0), (14.0, 1.0, 1.0), (14.2, 0.9808, -1.0), (14.2, 0.9808, 1.0), (14.38, 0.9239, -1.0), (14.38, 0.9239, 1.0), (14.56, 0.8315, -1.0), (14.56, 0.8315, 1.0), (14.71, 0.7071, -1.0), (14.71, 0.7071, 1.0), (14.83, 0.5556, -1.0), (14.83, 0.5556, 1.0), (14.92, 0.3827, -1.0), (14.92, 0.3827, 1.0), (14.98, 0.1951, -1.0), (14.98, 0.1951, 1.0), (15.0, 0.0, -1.0), (15.0, 0.0, 1.0), (14.98, -0.1951, -1.0), (14.98, -0.1951, 1.0), (14.92, -0.3827, -1.0), (14.92, -0.3827, 1.0), (14.83, -0.5556, -1.0), (14.83, -0.5556, 1.0), (14.71, -0.7071, -1.0), (14.71, -0.7071, 1.0), (14.56, -0.8315, -1.0), (14.56, -0.8315, 1.0), (14.38, -0.9239, -1.0), (14.38, -0.9239, 1.0), (14.2, -0.9808, -1.0), (14.2, -0.9808, 1.0), (14.0, -1.0, -1.0), (14.0, -1.0, 1.0), (13.8, -0.9808, -1.0), (13.8, -0.9808, 1.0), (13.62, -0.9239, -1.0), (13.62, -0.9239, 1.0), (13.44, -0.8315, -1.0), (13.44, -0.8315, 1.0), (13.29, -0.7071, -1.0), (13.29, -0.7071, 1.0), (13.17, -0.5556, -1.0), (13.17, -0.5556, 1.0), (13.08, -0.3827, -1.0), (13.08, -0.3827, 1.0), (13.02, -0.1951, -1.0), (13.02, -0.1951, 1.0), (13.0, 0.0, -1.0), (13.0, 0.0, 1.0), (13.02, 0.1951, -1.0), (13.02, 0.1951, 1.0), (13.08, 0.3827, -1.0), (13.08, 0.3827, 1.0), (13.17, 0.5556, -1.0), (13.17, 0.5556, 1.0), (13.29, 0.7071, -1.0), (13.29, 0.7071, 1.0), (13.44, 0.8315, -1.0), (13.44, 0.8315, 1.0), (13.62, 0.9239, -1.0), (13.62, 0.9239, 1.0), (13.8, 0.9808, -1.0), (13.8, 0.9808, 1.0), (0.0, 3.628e-07, 0.26), (14.0, -2.492e-07, 0.26), (0.0, -0.1366, 0.2627), (14.0, -0.1366, 0.2627), (0.0, -0.2679, 0.2707), (14.0, -0.2679, 0.2707), (0.0, -0.3889, 0.2836), (14.0, -0.3889, 0.2836), (0.0, -0.495, 0.301), (14.0, -0.495, 0.301), (0.0, -0.582, 0.3222), (14.0, -0.582, 0.3222), (0.0, -0.6467, 0.3464), (14.0, -0.6467, 0.3464), (0.0, -0.6865, 0.3727), (14.0, -0.6865, 0.3727), (0.0, -0.7, 0.4), (14.0, -0.7, 0.4), (0.0, -0.6865, 0.4273), (14.0, -0.6865, 0.4273), (0.0, -0.6467, 0.4536), (14.0, -0.6467, 0.4536), (0.0, -0.582, 0.4778), (14.0, -0.582, 0.4778), (0.0, -0.495, 0.499), (14.0, -0.495, 0.499), (0.0, -0.3889, 0.5164), (14.0, -0.3889, 0.5164), (0.0, -0.2679, 0.5293), (14.0, -0.2679, 0.5293), (0.0, -0.1366, 0.5373), (14.0, -0.1366, 0.5373), (0.0, 4.24e-07, 0.54), (14.0, -1.88e-07, 0.54), (0.0, 0.1366, 0.5373), (14.0, 0.1366, 0.5373), (0.0, 0.2679, 0.5293), (14.0, 0.2679, 0.5293), (0.0, 0.3889, 0.5164), (14.0, 0.3889, 0.5164), (0.0, 0.495, 0.499), (14.0, 0.495, 0.499), (0.0, 0.582, 0.4778), (14.0, 0.582, 0.4778), (0.0, 0.6467, 0.4536), (14.0, 0.6467, 0.4536), (0.0, 0.6866, 0.4273), (14.0, 0.6865, 0.4273), (0.0, 0.7, 0.4), (14.0, 0.7, 0.4), (0.0, 0.6866, 0.3727), (14.0, 0.6865, 0.3727), (0.0, 0.6467, 0.3464), (14.0, 0.6467, 0.3464), (0.0, 0.582, 0.3222), (14.0, 0.582, 0.3222), (0.0, 0.495, 0.301), (14.0, 0.495, 0.301), (0.0, 0.3889, 0.2836), (14.0, 0.3889, 0.2836), (0.0, 0.2679, 0.2707), (14.0, 0.2679, 0.2707), (0.0, 0.1366, 0.2627), (14.0, 0.1366, 0.2627), (0.0, 1.884e-07, -0.538), (14.0, -4.236e-07, -0.538), (0.0, -0.1366, -0.5353), (14.0, -0.1366, -0.5353), (0.0, -0.2679, -0.5273), (14.0, -0.2679, -0.5273), (0.0, -0.3889, -0.5144), (14.0, -0.3889, -0.5144), (0.0, -0.495, -0.497), (14.0, -0.495, -0.497), (0.0, -0.582, -0.4758), (14.0, -0.582, -0.4758), (0.0, -0.6467, -0.4516), (14.0, -0.6467, -0.4516), (0.0, -0.6865, -0.4253), (14.0, -0.6866, -0.4253), (0.0, -0.7, -0.398), (14.0, -0.7, -0.398), (0.0, -0.6865, -0.3707), (14.0, -0.6866, -0.3707), (0.0, -0.6467, -0.3444), (14.0, -0.6467, -0.3444), (0.0, -0.582, -0.3202), (14.0, -0.582, -0.3202), (0.0, -0.495, -0.299), (14.0, -0.495, -0.299), (0.0, -0.3889, -0.2816), (14.0, -0.3889, -0.2816), (0.0, -0.2679, -0.2687), (14.0, -0.2679, -0.2687), (0.0, -0.1366, -0.2607), (14.0, -0.1366, -0.2607), (0.0, 2.496e-07, -0.258), (14.0, -3.624e-07, -0.258), (0.0, 0.1366, -0.2607), (14.0, 0.1366, -0.2607), (0.0, 0.2679, -0.2687), (14.0, 0.2679, -0.2687), (0.0, 0.3889, -0.2816), (14.0, 0.3889, -0.2816), (0.0, 0.495, -0.299), (14.0, 0.495, -0.299), (0.0, 0.582, -0.3202), (14.0, 0.582, -0.3202), (0.0, 0.6467, -0.3444), (14.0, 0.6467, -0.3444), (0.0, 0.6865, -0.3707), (14.0, 0.6865, -0.3707), (0.0, 0.7, -0.398), (14.0, 0.7, -0.398), (0.0, 0.6865, -0.4253), (14.0, 0.6865, -0.4253), (0.0, 0.6467, -0.4516), (14.0, 0.6467, -0.4516), (0.0, 0.582, -0.4758), (14.0, 0.582, -0.4758), (0.0, 0.495, -0.497), (14.0, 0.495, -0.497), (0.0, 0.3889, -0.5144), (14.0, 0.3889, -0.5144), (0.0, 0.2679, -0.5273), (14.0, 0.2679, -0.5273), (0.0, 0.1366, -0.5353), (14.0, 0.1366, -0.5353), (0.0, 1.0, -1.0), (0.0, 1.0, 1.0), (0.1951, 0.9808, -1.0), (0.1951, 0.9808, 1.0), (0.3827, 0.9239, -1.0), (0.3827, 0.9239, 1.0), (0.5556, 0.8315, -1.0), (0.5556, 0.8315, 1.0), (0.7071, 0.7071, -1.0), (0.7071, 0.7071, 1.0), (0.8315, 0.5556, -1.0), (0.8315, 0.5556, 1.0), (0.9239, 0.3827, -1.0), (0.9239, 0.3827, 1.0), (0.9808, 0.1951, -1.0), (0.9808, 0.1951, 1.0), (1.0, 1.421e-14, -1.0), (1.0, -1.421e-14, 1.0), (0.9808, -0.1951, -1.0), (0.9808, -0.1951, 1.0), (0.9239, -0.3827, -1.0), (0.9239, -0.3827, 1.0), (0.8315, -0.5556, -1.0), (0.8315, -0.5556, 1.0), (0.7071, -0.7071, -1.0), (0.7071, -0.7071, 1.0), (0.5556, -0.8315, -1.0), (0.5556, -0.8315, 1.0), (0.3827, -0.9239, -1.0), (0.3827, -0.9239, 1.0), (0.1951, -0.9808, -1.0), (0.1951, -0.9808, 1.0), (0.0, -1.0, -1.0), (0.0, -1.0, 1.0), (-0.1951, -0.9808, -1.0), (-0.1951, -0.9808, 1.0), (-0.3827, -0.9239, -1.0), (-0.3827, -0.9239, 1.0), (-0.5556, -0.8315, -1.0), (-0.5556, -0.8315, 1.0), (-0.7071, -0.7071, -1.0), (-0.7071, -0.7071, 1.0), (-0.8315, -0.5556, -1.0), (-0.8315, -0.5556, 1.0), (-0.9239, -0.3827, -1.0), (-0.9239, -0.3827, 1.0), (-0.9808, -0.1951, -1.0), (-0.9808, -0.1951, 1.0), (-1.0, 1.421e-14, -1.0), (-1.0, -1.421e-14, 1.0), (-0.9808, 0.1951, -1.0), (-0.9808, 0.1951, 1.0), (-0.9239, 0.3827, -1.0), (-0.9239, 0.3827, 1.0), (-0.8315, 0.5556, -1.0), (-0.8315, 0.5556, 1.0), (-0.7071, 0.7071, -1.0), (-0.7071, 0.7071, 1.0), (-0.5556, 0.8315, -1.0), (-0.5556, 0.8315, 1.0), (-0.3827, 0.9239, -1.0), (-0.3827, 0.9239, 1.0), (-0.1951, 0.9808, -1.0), (-0.1951, 0.9808, 1.0)], [], [(0, 1, 3, 2), (2, 3, 5, 4), (4, 5, 7, 6), (6, 7, 9, 8), (8, 9, 11, 10), (10, 11, 13, 12), (12, 13, 15, 14), (14, 15, 17, 16), (16, 17, 19, 18), (18, 19, 21, 20), (20, 21, 23, 22), (22, 23, 25, 24), (24, 25, 27, 26), (26, 27, 29, 28), (28, 29, 31, 30), (30, 31, 33, 32), (32, 33, 35, 34), (34, 35, 37, 36), (36, 37, 39, 38), (38, 39, 41, 40), (40, 41, 43, 42), (42, 43, 45, 44), (44, 45, 47, 46), (46, 47, 49, 48), (48, 49, 51, 50), (50, 51, 53, 52), (52, 53, 55, 54), (54, 55, 57, 56), (56, 57, 59, 58), (58, 59, 61, 60), (3, 1, 63, 61, 59, 57, 55, 53, 51, 49, 47, 45, 43, 41, 39, 37, 35, 33, 31, 29, 27, 25, 23, 21, 19, 17, 15, 13, 11, 9, 7, 5), (60, 61, 63, 62), (62, 63, 1, 0), (0, 2, 4, 6, 8, 10, 12, 14, 16, 18, 20, 22, 24, 26, 28, 30, 32, 34, 36, 38, 40, 42, 44, 46, 48, 50, 52, 54, 56, 58, 60, 62), (64, 65, 67, 66), (66, 67, 69, 68), (68, 69, 71, 70), (70, 71, 73, 72), (72, 73, 75, 74), (74, 75, 77, 76), (76, 77, 79, 78), (78, 79, 81, 80), (80, 81, 83, 82), (82, 83, 85, 84), (84, 85, 87, 86), (86, 87, 89, 88), (88, 89, 91, 90), (90, 91, 93, 92), (92, 93, 95, 94), (94, 95, 97, 96), (96, 97, 99, 98), (98, 99, 101, 100), (100, 101, 103, 102), (102, 103, 105, 104), (104, 105, 107, 106), (106, 107, 109, 108), (108, 109, 111, 110), (110, 111, 113, 112), (112, 113, 115, 114), (114, 115, 117, 116), (116, 117, 119, 118), (118, 119, 121, 120), (120, 121, 123, 122), (122, 123, 125, 124), (67, 65, 127, 125, 123, 121, 119, 117, 115, 113, 111, 109, 107, 105, 103, 101, 99, 97, 95, 93, 91, 89, 87, 85, 83, 81, 79, 77, 75, 73, 71, 69), (124, 125, 127, 126), (126, 127, 65, 64), (64, 66, 68, 70, 72, 74, 76, 78, 80, 82, 84, 86, 88, 90, 92, 94, 96, 98, 100, 102, 104, 106, 108, 110, 112, 114, 116, 118, 120, 122, 124, 126), (128, 129, 131, 130), (130, 131, 133, 132), (132, 133, 135, 134), (134, 135, 137, 136), (136, 137, 139, 138), (138, 139, 141, 140), (140, 141, 143, 142), (142, 143, 145, 144), (144, 145, 147, 146), (146, 147, 149, 148), (148, 149, 151, 150), (150, 151, 153, 152), (152, 153, 155, 154), (154, 155, 157, 156), (156, 157, 159, 158), (158, 159, 161, 160), (160, 161, 163, 162), (162, 163, 165, 164), (164, 165, 167, 166), (166, 167, 169, 168), (168, 169, 171, 170), (170, 171, 173, 172), (172, 173, 175, 174), (174, 175, 177, 176), (176, 177, 179, 178), (178, 179, 181, 180), (180, 181, 183, 182), (182, 183, 185, 184), (184, 185, 187, 186), (186, 187, 189, 188), (131, 129, 191, 189, 187, 185, 183, 181, 179, 177, 175, 173, 171, 169, 167, 165, 163, 161, 159, 157, 155, 153, 151, 149, 147, 145, 143, 141, 139, 137, 135, 133), (188, 189, 191, 190), (190, 191, 129, 128), (128, 130, 132, 134, 136, 138, 140, 142, 144, 146, 148, 150, 152, 154, 156, 158, 160, 162, 164, 166, 168, 170, 172, 174, 176, 178, 180, 182, 184, 186, 188, 190), (192, 193, 195, 194), (194, 195, 197, 196), (196, 197, 199, 198), (198, 199, 201, 200), (200, 201, 203, 202), (202, 203, 205, 204), (204, 205, 207, 206), (206, 207, 209, 208), (208, 209, 211, 210), (210, 211, 213, 212), (212, 213, 215, 214), (214, 215, 217, 216), (216, 217, 219, 218), (218, 219, 221, 220), (220, 221, 223, 222), (222, 223, 225, 224), (224, 225, 227, 226), (226, 227, 229, 228), (228, 229, 231, 230), (230, 231, 233, 232), (232, 233, 235, 234), (234, 235, 237, 236), (236, 237, 239, 238), (238, 239, 241, 240), (240, 241, 243, 242), (242, 243, 245, 244), (244, 245, 247, 246), (246, 247, 249, 248), (248, 249, 251, 250), (250, 251, 253, 252), (195, 193, 255, 253, 251, 249, 247, 245, 243, 241, 239, 237, 235, 233, 231, 229, 227, 225, 223, 221, 219, 217, 215, 213, 211, 209, 207, 205, 203, 201, 199, 197), (252, 253, 255, 254), (254, 255, 193, 192), (192, 194, 196, 198, 200, 202, 204, 206, 208, 210, 212, 214, 216, 218, 220, 222, 224, 226, 228, 230, 232, 234, 236, 238, 240, 242, 244, 246, 248, 250, 252, 254)])
me_cylinder_002.polygons.foreach_set('material_index', [0, 0, 0, 0, 0, 0, 0, 0, 0, 0, 0, 0, 0, 0, 0, 0, 0, 0, 0, 0, 0, 0, 0, 0, 0, 0, 0, 0, 0, 0, 0, 0, 0, 0, 1, 1, 1, 1, 1, 1, 1, 1, 1, 1, 1, 1, 1, 1, 1, 1, 1, 1, 1, 1, 1, 1, 1, 1, 1, 1, 1, 1, 1, 1, 1, 1, 1, 1, 1, 1, 1, 1, 1, 1, 1, 1, 1, 1, 1, 1, 1, 1, 1, 1, 1, 1, 1, 1, 1, 1, 1, 1, 1, 1, 1, 1, 1, 1, 1, 1, 1, 1, 2, 2, 2, 2, 2, 2, 2, 2, 2, 2, 2, 2, 2, 2, 2, 2, 2, 2, 2, 2, 2, 2, 2, 2, 2, 2, 2, 2, 2, 2, 2, 2, 2, 2])
_uv = me_cylinder_002.uv_layers.new(name='UVMap')
_uv.uv.foreach_set('vector', [1.0, 0.5, 1.0, 1.0, 0.9688, 1.0, 0.9688, 0.5, 0.9688, 0.5, 0.9688, 1.0, 0.9375, 1.0, 0.9375, 0.5, 0.9375, 0.5, 0.9375, 1.0, 0.9062, 1.0, 0.9062, 0.5, 0.9062, 0.5, 0.9062, 1.0, 0.875, 1.0, 0.875, 0.5, 0.875, 0.5, 0.875, 1.0, 0.8438, 1.0, 0.8438, 0.5, 0.8438, 0.5, 0.8438, 1.0, 0.8125, 1.0, 0.8125, 0.5, 0.8125, 0.5, 0.8125, 1.0, 0.7812, 1.0, 0.7812, 0.5, 0.7812, 0.5, 0.7812, 1.0, 0.75, 1.0, 0.75, 0.5, 0.75, 0.5, 0.75, 1.0, 0.7188, 1.0, 0.7188, 0.5, 0.7188, 0.5, 0.7188, 1.0, 0.6875, 1.0, 0.6875, 0.5, 0.6875, 0.5, 0.6875, 1.0, 0.6562, 1.0, 0.6562, 0.5, 0.6562, 0.5, 0.6562, 1.0, 0.625, 1.0, 0.625, 0.5, 0.625, 0.5, 0.625, 1.0, 0.5938, 1.0, 0.5938, 0.5, 0.5938, 0.5, 0.5938, 1.0, 0.5625, 1.0, 0.5625, 0.5, 0.5625, 0.5, 0.5625, 1.0, 0.5312, 1.0, 0.5312, 0.5, 0.5312, 0.5, 0.5312, 1.0, 0.5, 1.0, 0.5, 0.5, 0.5, 0.5, 0.5, 1.0, 0.4688, 1.0, 0.4688, 0.5, 0.4688, 0.5, 0.4688, 1.0, 0.4375, 1.0, 0.4375, 0.5, 0.4375, 0.5, 0.4375, 1.0, 0.4062, 1.0, 0.4062, 0.5, 0.4062, 0.5, 0.4062, 1.0, 0.375, 1.0, 0.375, 0.5, 0.375, 0.5, 0.375, 1.0, 0.3438, 1.0, 0.3438, 0.5, 0.3438, 0.5, 0.3438, 1.0, 0.3125, 1.0, 0.3125, 0.5, 0.3125, 0.5, 0.3125, 1.0, 0.2812, 1.0, 0.2812, 0.5, 0.2812, 0.5, 0.2812, 1.0, 0.25, 1.0, 0.25, 0.5, 0.25, 0.5, 0.25, 1.0, 0.2188, 1.0, 0.2188, 0.5, 0.2188, 0.5, 0.2188, 1.0, 0.1875, 1.0, 0.1875, 0.5, 0.1875, 0.5, 0.1875, 1.0, 0.1562, 1.0, 0.1562, 0.5, 0.1562, 0.5, 0.1562, 1.0, 0.125, 1.0, 0.125, 0.5, 0.125, 0.5, 0.125, 1.0, 0.09375, 1.0, 0.09375, 0.5, 0.09375, 0.5, 0.09375, 1.0, 0.0625, 1.0, 0.0625, 0.5, 0.2968, 0.4854, 0.25, 0.49, 0.2032, 0.4854, 0.1582, 0.4717, 0.1167, 0.4496, 0.08029, 0.4197, 0.05045, 0.3833, 0.02827, 0.3418, 0.01461, 0.2968, 0.01, 0.25, 0.01461, 0.2032, 0.02827, 0.1582, 0.05045, 0.1167, 0.08029, 0.08029, 0.1167, 0.05045, 0.1582, 0.02827, 0.2032, 0.01461, 0.25, 0.01, 0.2968, 0.01461, 0.3418, 0.02827, 0.3833, 0.05045, 0.4197, 0.08029, 0.4496, 0.1167, 0.4717, 0.1582, 0.4854, 0.2032, 0.49, 0.25, 0.4854, 0.2968, 0.4717, 0.3418, 0.4496, 0.3833, 0.4197, 0.4197, 0.3833, 0.4496, 0.3418, 0.4717, 0.0625, 0.5, 0.0625, 1.0, 0.03125, 1.0, 0.03125, 0.5, 0.03125, 0.5, 0.03125, 1.0, 0.0, 1.0, 0.0, 0.5, 0.75, 0.49, 0.7968, 0.4854, 0.8418, 0.4717, 0.8833, 0.4496, 0.9197, 0.4197, 0.9496, 0.3833, 0.9717, 0.3418, 0.9854, 0.2968, 0.99, 0.25, 0.9854, 0.2032, 0.9717, 0.1582, 0.9496, 0.1167, 0.9197, 0.08029, 0.8833, 0.05045, 0.8418, 0.02827, 0.7968, 0.01461, 0.75, 0.01, 0.7032, 0.01461, 0.6582, 0.02827, 0.6167, 0.05045, 0.5803, 0.08029, 0.5504, 0.1167, 0.5283, 0.1582, 0.5146, 0.2032, 0.51, 0.25, 0.5146, 0.2968, 0.5283, 0.3418, 0.5504, 0.3833, 0.5803, 0.4197, 0.6167, 0.4496, 0.6582, 0.4717, 0.7032, 0.4854, 1.0, 0.5, 1.0, 1.0, 0.9688, 1.0, 0.9688, 0.5, 0.9688, 0.5, 0.9688, 1.0, 0.9375, 1.0, 0.9375, 0.5, 0.9375, 0.5, 0.9375, 1.0, 0.9062, 1.0, 0.9062, 0.5, 0.9062, 0.5, 0.9062, 1.0, 0.875, 1.0, 0.875, 0.5, 0.875, 0.5, 0.875, 1.0, 0.8438, 1.0, 0.8438, 0.5, 0.8438, 0.5, 0.8438, 1.0, 0.8125, 1.0, 0.8125, 0.5, 0.8125, 0.5, 0.8125, 1.0, 0.7812, 1.0, 0.7812, 0.5, 0.7812, 0.5, 0.7812, 1.0, 0.75, 1.0, 0.75, 0.5, 0.75, 0.5, 0.75, 1.0, 0.7188, 1.0, 0.7188, 0.5, 0.7188, 0.5, 0.7188, 1.0, 0.6875, 1.0, 0.6875, 0.5, 0.6875, 0.5, 0.6875, 1.0, 0.6562, 1.0, 0.6562, 0.5, 0.6562, 0.5, 0.6562, 1.0, 0.625, 1.0, 0.625, 0.5, 0.625, 0.5, 0.625, 1.0, 0.5938, 1.0, 0.5938, 0.5, 0.5938, 0.5, 0.5938, 1.0, 0.5625, 1.0, 0.5625, 0.5, 0.5625, 0.5, 0.5625, 1.0, 0.5312, 1.0, 0.5312, 0.5, 0.5312, 0.5, 0.5312, 1.0, 0.5, 1.0, 0.5, 0.5, 0.5, 0.5, 0.5, 1.0, 0.4688, 1.0, 0.4688, 0.5, 0.4688, 0.5, 0.4688, 1.0, 0.4375, 1.0, 0.4375, 0.5, 0.4375, 0.5, 0.4375, 1.0, 0.4062, 1.0, 0.4062, 0.5, 0.4062, 0.5, 0.4062, 1.0, 0.375, 1.0, 0.375, 0.5, 0.375, 0.5, 0.375, 1.0, 0.3438, 1.0, 0.3438, 0.5, 0.3438, 0.5, 0.3438, 1.0, 0.3125, 1.0, 0.3125, 0.5, 0.3125, 0.5, 0.3125, 1.0, 0.2812, 1.0, 0.2812, 0.5, 0.2812, 0.5, 0.2812, 1.0, 0.25, 1.0, 0.25, 0.5, 0.25, 0.5, 0.25, 1.0, 0.2188, 1.0, 0.2188, 0.5, 0.2188, 0.5, 0.2188, 1.0, 0.1875, 1.0, 0.1875, 0.5, 0.1875, 0.5, 0.1875, 1.0, 0.1562, 1.0, 0.1562, 0.5, 0.1562, 0.5, 0.1562, 1.0, 0.125, 1.0, 0.125, 0.5, 0.125, 0.5, 0.125, 1.0, 0.09375, 1.0, 0.09375, 0.5, 0.09375, 0.5, 0.09375, 1.0, 0.0625, 1.0, 0.0625, 0.5, 0.2968, 0.4854, 0.25, 0.49, 0.2032, 0.4854, 0.1582, 0.4717, 0.1167, 0.4496, 0.08029, 0.4197, 0.05045, 0.3833, 0.02827, 0.3418, 0.01461, 0.2968, 0.01, 0.25, 0.01461, 0.2032, 0.02827, 0.1582, 0.05045, 0.1167, 0.08029, 0.08029, 0.1167, 0.05045, 0.1582, 0.02827, 0.2032, 0.01461, 0.25, 0.01, 0.2968, 0.01461, 0.3418, 0.02827, 0.3833, 0.05045, 0.4197, 0.08029, 0.4496, 0.1167, 0.4717, 0.1582, 0.4854, 0.2032, 0.49, 0.25, 0.4854, 0.2968, 0.4717, 0.3418, 0.4496, 0.3833, 0.4197, 0.4197, 0.3833, 0.4496, 0.3418, 0.4717, 0.0625, 0.5, 0.0625, 1.0, 0.03125, 1.0, 0.03125, 0.5, 0.03125, 0.5, 0.03125, 1.0, 0.0, 1.0, 0.0, 0.5, 0.75, 0.49, 0.7968, 0.4854, 0.8418, 0.4717, 0.8833, 0.4496, 0.9197, 0.4197, 0.9496, 0.3833, 0.9717, 0.3418, 0.9854, 0.2968, 0.99, 0.25, 0.9854, 0.2032, 0.9717, 0.1582, 0.9496, 0.1167, 0.9197, 0.08029, 0.8833, 0.05045, 0.8418, 0.02827, 0.7968, 0.01461, 0.75, 0.01, 0.7032, 0.01461, 0.6582, 0.02827, 0.6167, 0.05045, 0.5803, 0.08029, 0.5504, 0.1167, 0.5283, 0.1582, 0.5146, 0.2032, 0.51, 0.25, 0.5146, 0.2968, 0.5283, 0.3418, 0.5504, 0.3833, 0.5803, 0.4197, 0.6167, 0.4496, 0.6582, 0.4717, 0.7032, 0.4854, 1.0, 0.5, 1.0, 1.0, 0.9688, 1.0, 0.9688, 0.5, 0.9688, 0.5, 0.9688, 1.0, 0.9375, 1.0, 0.9375, 0.5, 0.9375, 0.5, 0.9375, 1.0, 0.9062, 1.0, 0.9062, 0.5, 0.9062, 0.5, 0.9062, 1.0, 0.875, 1.0, 0.875, 0.5, 0.875, 0.5, 0.875, 1.0, 0.8438, 1.0, 0.8438, 0.5, 0.8438, 0.5, 0.8438, 1.0, 0.8125, 1.0, 0.8125, 0.5, 0.8125, 0.5, 0.8125, 1.0, 0.7812, 1.0, 0.7812, 0.5, 0.7812, 0.5, 0.7812, 1.0, 0.75, 1.0, 0.75, 0.5, 0.75, 0.5, 0.75, 1.0, 0.7188, 1.0, 0.7188, 0.5, 0.7188, 0.5, 0.7188, 1.0, 0.6875, 1.0, 0.6875, 0.5, 0.6875, 0.5, 0.6875, 1.0, 0.6562, 1.0, 0.6562, 0.5, 0.6562, 0.5, 0.6562, 1.0, 0.625, 1.0, 0.625, 0.5, 0.625, 0.5, 0.625, 1.0, 0.5938, 1.0, 0.5938, 0.5, 0.5938, 0.5, 0.5938, 1.0, 0.5625, 1.0, 0.5625, 0.5, 0.5625, 0.5, 0.5625, 1.0, 0.5312, 1.0, 0.5312, 0.5, 0.5312, 0.5, 0.5312, 1.0, 0.5, 1.0, 0.5, 0.5, 0.5, 0.5, 0.5, 1.0, 0.4688, 1.0, 0.4688, 0.5, 0.4688, 0.5, 0.4688, 1.0, 0.4375, 1.0, 0.4375, 0.5, 0.4375, 0.5, 0.4375, 1.0, 0.4062, 1.0, 0.4062, 0.5, 0.4062, 0.5, 0.4062, 1.0, 0.375, 1.0, 0.375, 0.5, 0.375, 0.5, 0.375, 1.0, 0.3438, 1.0, 0.3438, 0.5, 0.3438, 0.5, 0.3438, 1.0, 0.3125, 1.0, 0.3125, 0.5, 0.3125, 0.5, 0.3125, 1.0, 0.2812, 1.0, 0.2812, 0.5, 0.2812, 0.5, 0.2812, 1.0, 0.25, 1.0, 0.25, 0.5, 0.25, 0.5, 0.25, 1.0, 0.2188, 1.0, 0.2188, 0.5, 0.2188, 0.5, 0.2188, 1.0, 0.1875, 1.0, 0.1875, 0.5, 0.1875, 0.5, 0.1875, 1.0, 0.1562, 1.0, 0.1562, 0.5, 0.1562, 0.5, 0.1562, 1.0, 0.125, 1.0, 0.125, 0.5, 0.125, 0.5, 0.125, 1.0, 0.09375, 1.0, 0.09375, 0.5, 0.09375, 0.5, 0.09375, 1.0, 0.0625, 1.0, 0.0625, 0.5, 0.2968, 0.4854, 0.25, 0.49, 0.2032, 0.4854, 0.1582, 0.4717, 0.1167, 0.4496, 0.08029, 0.4197, 0.05045, 0.3833, 0.02827, 0.3418, 0.01461, 0.2968, 0.01, 0.25, 0.01461, 0.2032, 0.02827, 0.1582, 0.05045, 0.1167, 0.08029, 0.08029, 0.1167, 0.05045, 0.1582, 0.02827, 0.2032, 0.01461, 0.25, 0.01, 0.2968, 0.01461, 0.3418, 0.02827, 0.3833, 0.05045, 0.4197, 0.08029, 0.4496, 0.1167, 0.4717, 0.1582, 0.4854, 0.2032, 0.49, 0.25, 0.4854, 0.2968, 0.4717, 0.3418, 0.4496, 0.3833, 0.4197, 0.4197, 0.3833, 0.4496, 0.3418, 0.4717, 0.0625, 0.5, 0.0625, 1.0, 0.03125, 1.0, 0.03125, 0.5, 0.03125, 0.5, 0.03125, 1.0, 0.0, 1.0, 0.0, 0.5, 0.75, 0.49, 0.7968, 0.4854, 0.8418, 0.4717, 0.8833, 0.4496, 0.9197, 0.4197, 0.9496, 0.3833, 0.9717, 0.3418, 0.9854, 0.2968, 0.99, 0.25, 0.9854, 0.2032, 0.9717, 0.1582, 0.9496, 0.1167, 0.9197, 0.08029, 0.8833, 0.05045, 0.8418, 0.02827, 0.7968, 0.01461, 0.75, 0.01, 0.7032, 0.01461, 0.6582, 0.02827, 0.6167, 0.05045, 0.5803, 0.08029, 0.5504, 0.1167, 0.5283, 0.1582, 0.5146, 0.2032, 0.51, 0.25, 0.5146, 0.2968, 0.5283, 0.3418, 0.5504, 0.3833, 0.5803, 0.4197, 0.6167, 0.4496, 0.6582, 0.4717, 0.7032, 0.4854, 1.0, 0.5, 1.0, 1.0, 0.9688, 1.0, 0.9688, 0.5, 0.9688, 0.5, 0.9688, 1.0, 0.9375, 1.0, 0.9375, 0.5, 0.9375, 0.5, 0.9375, 1.0, 0.9062, 1.0, 0.9062, 0.5, 0.9062, 0.5, 0.9062, 1.0, 0.875, 1.0, 0.875, 0.5, 0.875, 0.5, 0.875, 1.0, 0.8438, 1.0, 0.8438, 0.5, 0.8438, 0.5, 0.8438, 1.0, 0.8125, 1.0, 0.8125, 0.5, 0.8125, 0.5, 0.8125, 1.0, 0.7812, 1.0, 0.7812, 0.5, 0.7812, 0.5, 0.7812, 1.0, 0.75, 1.0, 0.75, 0.5, 0.75, 0.5, 0.75, 1.0, 0.7188, 1.0, 0.7188, 0.5, 0.7188, 0.5, 0.7188, 1.0, 0.6875, 1.0, 0.6875, 0.5, 0.6875, 0.5, 0.6875, 1.0, 0.6562, 1.0, 0.6562, 0.5, 0.6562, 0.5, 0.6562, 1.0, 0.625, 1.0, 0.625, 0.5, 0.625, 0.5, 0.625, 1.0, 0.5938, 1.0, 0.5938, 0.5, 0.5938, 0.5, 0.5938, 1.0, 0.5625, 1.0, 0.5625, 0.5, 0.5625, 0.5, 0.5625, 1.0, 0.5312, 1.0, 0.5312, 0.5, 0.5312, 0.5, 0.5312, 1.0, 0.5, 1.0, 0.5, 0.5, 0.5, 0.5, 0.5, 1.0, 0.4688, 1.0, 0.4688, 0.5, 0.4688, 0.5, 0.4688, 1.0, 0.4375, 1.0, 0.4375, 0.5, 0.4375, 0.5, 0.4375, 1.0, 0.4062, 1.0, 0.4062, 0.5, 0.4062, 0.5, 0.4062, 1.0, 0.375, 1.0, 0.375, 0.5, 0.375, 0.5, 0.375, 1.0, 0.3438, 1.0, 0.3438, 0.5, 0.3438, 0.5, 0.3438, 1.0, 0.3125, 1.0, 0.3125, 0.5, 0.3125, 0.5, 0.3125, 1.0, 0.2812, 1.0, 0.2812, 0.5, 0.2812, 0.5, 0.2812, 1.0, 0.25, 1.0, 0.25, 0.5, 0.25, 0.5, 0.25, 1.0, 0.2188, 1.0, 0.2188, 0.5, 0.2188, 0.5, 0.2188, 1.0, 0.1875, 1.0, 0.1875, 0.5, 0.1875, 0.5, 0.1875, 1.0, 0.1562, 1.0, 0.1562, 0.5, 0.1562, 0.5, 0.1562, 1.0, 0.125, 1.0, 0.125, 0.5, 0.125, 0.5, 0.125, 1.0, 0.09375, 1.0, 0.09375, 0.5, 0.09375, 0.5, 0.09375, 1.0, 0.0625, 1.0, 0.0625, 0.5, 0.2968, 0.4854, 0.25, 0.49, 0.2032, 0.4854, 0.1582, 0.4717, 0.1167, 0.4496, 0.08029, 0.4197, 0.05045, 0.3833, 0.02827, 0.3418, 0.01461, 0.2968, 0.01, 0.25, 0.01461, 0.2032, 0.02827, 0.1582, 0.05045, 0.1167, 0.08029, 0.08029, 0.1167, 0.05045, 0.1582, 0.02827, 0.2032, 0.01461, 0.25, 0.01, 0.2968, 0.01461, 0.3418, 0.02827, 0.3833, 0.05045, 0.4197, 0.08029, 0.4496, 0.1167, 0.4717, 0.1582, 0.4854, 0.2032, 0.49, 0.25, 0.4854, 0.2968, 0.4717, 0.3418, 0.4496, 0.3833, 0.4197, 0.4197, 0.3833, 0.4496, 0.3418, 0.4717, 0.0625, 0.5, 0.0625, 1.0, 0.03125, 1.0, 0.03125, 0.5, 0.03125, 0.5, 0.03125, 1.0, 0.0, 1.0, 0.0, 0.5, 0.75, 0.49, 0.7968, 0.4854, 0.8418, 0.4717, 0.8833, 0.4496, 0.9197, 0.4197, 0.9496, 0.3833, 0.9717, 0.3418, 0.9854, 0.2968, 0.99, 0.25, 0.9854, 0.2032, 0.9717, 0.1582, 0.9496, 0.1167, 0.9197, 0.08029, 0.8833, 0.05045, 0.8418, 0.02827, 0.7968, 0.01461, 0.75, 0.01, 0.7032, 0.01461, 0.6582, 0.02827, 0.6167, 0.05045, 0.5803, 0.08029, 0.5504, 0.1167, 0.5283, 0.1582, 0.5146, 0.2032, 0.51, 0.25, 0.5146, 0.2968, 0.5283, 0.3418, 0.5504, 0.3833, 0.5803, 0.4197, 0.6167, 0.4496, 0.6582, 0.4717, 0.7032, 0.4854])
me_cylinder_002.materials.append(mat_material_001)
me_cylinder_002.materials.append(mat_material_003)
me_cylinder_002.materials.append(mat_material_004)
me_cylinder_002.update()
me_cube_002 = bpy.data.meshes.new('Cube.002')
me_cube_002.from_pydata([(-1.0, -0.3, -0.3), (-1.0, -0.3, 0.3), (-1.0, 0.3, -0.3), (-1.0, 0.3, 0.3), (1.0, -0.3, -0.3), (1.0, -0.3, 0.3), (1.0, 0.3, -0.3), (1.0, 0.3, 0.3), (1.0, 1.0, 1.0), (1.0, 1.0, -1.0), (1.0, -1.0, -1.0), (1.0, -1.0, 1.0), (-1.0, 1.0, -1.0), (-1.0, -1.0, -1.0), (-1.0, -1.0, 1.0), (-1.0, 1.0, 1.0)], [], [(6, 7, 3, 2), (12, 15, 8, 9), (7, 5, 1, 3), (10, 11, 14, 13), (12, 9, 10, 13), (8, 15, 14, 11), (5, 7, 6, 9, 8, 11, 10, 4), (6, 4, 10, 9), (0, 2, 12, 13), (1, 0, 13, 14), (3, 1, 14, 15), (2, 3, 15, 12), (5, 4, 0, 1), (4, 6, 2, 0)])
_uv = me_cube_002.uv_layers.new(name='UVMap')
_uv.uv.foreach_set('vector', [0.4625, 0.5875, 0.5375, 0.5875, 0.5375, 0.1625, 0.4625, 0.1625, 0.375, 0.25, 0.625, 0.25, 0.625, 0.5, 0.375, 0.5, 0.5375, 0.5875, 0.5375, 0.6625, 0.5375, 0.0875, 0.5375, 0.1625, 0.375, 0.75, 0.625, 0.75, 0.625, 1.0, 0.375, 1.0, 0.125, 0.5, 0.375, 0.5, 0.375, 0.75, 0.125, 0.75, 0.625, 0.5, 0.875, 0.5, 0.875, 0.75, 0.625, 0.75, 0.5375, 0.6625, 0.5375, 0.5875, 0.4625, 0.5875, 0.375, 0.5, 0.625, 0.5, 0.625, 0.75, 0.375, 0.75, 0.4625, 0.6625, 0.4625, 0.5875, 0.4625, 0.6625, 0.375, 0.75, 0.375, 0.5, 0.4625, 0.0875, 0.4625, 0.1625, 0.375, 0.25, 0.375, 0.0, 0.5375, 0.0875, 0.4625, 0.0875, 0.375, 0.0, 0.625, 0.0, 0.5375, 0.1625, 0.5375, 0.0875, 0.625, 0.0, 0.625, 0.25, 0.4625, 0.1625, 0.5375, 0.1625, 0.625, 0.25, 0.375, 0.25, 0.5375, 0.6625, 0.4625, 0.6625, 0.4625, 0.0875, 0.5375, 0.0875, 0.4625, 0.6625, 0.4625, 0.5875, 0.4625, 0.1625, 0.4625, 0.0875])
me_cube_002.materials.append(mat_material_002)
me_cube_002.update()
me_cylinder_003 = bpy.data.meshes.new('Cylinder.003')
me_cylinder_003.from_pydata([(0.0, 1.0, -1.0), (0.0, 1.0, 1.0), (0.1951, 0.9808, -1.0), (0.1951, 0.9808, 1.0), (0.3827, 0.9239, -1.0), (0.3827, 0.9239, 1.0), (0.5556, 0.8315, -1.0), (0.5556, 0.8315, 1.0), (0.7071, 0.7071, -1.0), (0.7071, 0.7071, 1.0), (0.8315, 0.5556, -1.0), (0.8315, 0.5556, 1.0), (0.9239, 0.3827, -1.0), (0.9239, 0.3827, 1.0), (0.9808, 0.1951, -1.0), (0.9808, 0.1951, 1.0), (1.0, 0.0, -1.0), (1.0, 0.0, 1.0), (0.9808, -0.1951, -1.0), (0.9808, -0.1951, 1.0), (0.9239, -0.3827, -1.0), (0.9239, -0.3827, 1.0), (0.8315, -0.5556, -1.0), (0.8315, -0.5556, 1.0), (0.7071, -0.7071, -1.0), (0.7071, -0.7071, 1.0), (0.5556, -0.8315, -1.0), (0.5556, -0.8315, 1.0), (0.3827, -0.9239, -1.0), (0.3827, -0.9239, 1.0), (0.1951, -0.9808, -1.0), (0.1951, -0.9808, 1.0), (0.0, -1.0, -1.0), (0.0, -1.0, 1.0), (-0.1951, -0.9808, -1.0), (-0.1951, -0.9808, 1.0), (-0.3827, -0.9239, -1.0), (-0.3827, -0.9239, 1.0), (-0.5556, -0.8315, -1.0), (-0.5556, -0.8315, 1.0), (-0.7071, -0.7071, -1.0), (-0.7071, -0.7071, 1.0), (-0.8315, -0.5556, -1.0), (-0.8315, -0.5556, 1.0), (-0.9239, -0.3827, -1.0), (-0.9239, -0.3827, 1.0), (-0.9808, -0.1951, -1.0), (-0.9808, -0.1951, 1.0), (-1.0, 0.0, -1.0), (-1.0, 0.0, 1.0), (-0.9808, 0.1951, -1.0), (-0.9808, 0.1951, 1.0), (-0.9239, 0.3827, -1.0), (-0.9239, 0.3827, 1.0), (-0.8315, 0.5556, -1.0), (-0.8315, 0.5556, 1.0), (-0.7071, 0.7071, -1.0), (-0.7071, 0.7071, 1.0), (-0.5556, 0.8315, -1.0), (-0.5556, 0.8315, 1.0), (-0.3827, 0.9239, -1.0), (-0.3827, 0.9239, 1.0), (-0.1951, 0.9808, -1.0), (-0.1951, 0.9808, 1.0)], [], [(0, 1, 3, 2), (2, 3, 5, 4), (4, 5, 7, 6), (6, 7, 9, 8), (8, 9, 11, 10), (10, 11, 13, 12), (12, 13, 15, 14), (14, 15, 17, 16), (16, 17, 19, 18), (18, 19, 21, 20), (20, 21, 23, 22), (22, 23, 25, 24), (24, 25, 27, 26), (26, 27, 29, 28), (28, 29, 31, 30), (30, 31, 33, 32), (32, 33, 35, 34), (34, 35, 37, 36), (36, 37, 39, 38), (38, 39, 41, 40), (40, 41, 43, 42), (42, 43, 45, 44), (44, 45, 47, 46), (46, 47, 49, 48), (48, 49, 51, 50), (50, 51, 53, 52), (52, 53, 55, 54), (54, 55, 57, 56), (56, 57, 59, 58), (58, 59, 61, 60), (3, 1, 63, 61, 59, 57, 55, 53, 51, 49, 47, 45, 43, 41, 39, 37, 35, 33, 31, 29, 27, 25, 23, 21, 19, 17, 15, 13, 11, 9, 7, 5), (60, 61, 63, 62), (62, 63, 1, 0), (0, 2, 4, 6, 8, 10, 12, 14, 16, 18, 20, 22, 24, 26, 28, 30, 32, 34, 36, 38, 40, 42, 44, 46, 48, 50, 52, 54, 56, 58, 60, 62)])
_uv = me_cylinder_003.uv_layers.new(name='UVMap')
_uv.uv.foreach_set('vector', [1.0, 0.5, 1.0, 1.0, 0.9688, 1.0, 0.9688, 0.5, 0.9688, 0.5, 0.9688, 1.0, 0.9375, 1.0, 0.9375, 0.5, 0.9375, 0.5, 0.9375, 1.0, 0.9062, 1.0, 0.9062, 0.5, 0.9062, 0.5, 0.9062, 1.0, 0.875, 1.0, 0.875, 0.5, 0.875, 0.5, 0.875, 1.0, 0.8438, 1.0, 0.8438, 0.5, 0.8438, 0.5, 0.8438, 1.0, 0.8125, 1.0, 0.8125, 0.5, 0.8125, 0.5, 0.8125, 1.0, 0.7812, 1.0, 0.7812, 0.5, 0.7812, 0.5, 0.7812, 1.0, 0.75, 1.0, 0.75, 0.5, 0.75, 0.5, 0.75, 1.0, 0.7188, 1.0, 0.7188, 0.5, 0.7188, 0.5, 0.7188, 1.0, 0.6875, 1.0, 0.6875, 0.5, 0.6875, 0.5, 0.6875, 1.0, 0.6562, 1.0, 0.6562, 0.5, 0.6562, 0.5, 0.6562, 1.0, 0.625, 1.0, 0.625, 0.5, 0.625, 0.5, 0.625, 1.0, 0.5938, 1.0, 0.5938, 0.5, 0.5938, 0.5, 0.5938, 1.0, 0.5625, 1.0, 0.5625, 0.5, 0.5625, 0.5, 0.5625, 1.0, 0.5312, 1.0, 0.5312, 0.5, 0.5312, 0.5, 0.5312, 1.0, 0.5, 1.0, 0.5, 0.5, 0.5, 0.5, 0.5, 1.0, 0.4688, 1.0, 0.4688, 0.5, 0.4688, 0.5, 0.4688, 1.0, 0.4375, 1.0, 0.4375, 0.5, 0.4375, 0.5, 0.4375, 1.0, 0.4062, 1.0, 0.4062, 0.5, 0.4062, 0.5, 0.4062, 1.0, 0.375, 1.0, 0.375, 0.5, 0.375, 0.5, 0.375, 1.0, 0.3438, 1.0, 0.3438, 0.5, 0.3438, 0.5, 0.3438, 1.0, 0.3125, 1.0, 0.3125, 0.5, 0.3125, 0.5, 0.3125, 1.0, 0.2812, 1.0, 0.2812, 0.5, 0.2812, 0.5, 0.2812, 1.0, 0.25, 1.0, 0.25, 0.5, 0.25, 0.5, 0.25, 1.0, 0.2188, 1.0, 0.2188, 0.5, 0.2188, 0.5, 0.2188, 1.0, 0.1875, 1.0, 0.1875, 0.5, 0.1875, 0.5, 0.1875, 1.0, 0.1562, 1.0, 0.1562, 0.5, 0.1562, 0.5, 0.1562, 1.0, 0.125, 1.0, 0.125, 0.5, 0.125, 0.5, 0.125, 1.0, 0.09375, 1.0, 0.09375, 0.5, 0.09375, 0.5, 0.09375, 1.0, 0.0625, 1.0, 0.0625, 0.5, 0.2968, 0.4854, 0.25, 0.49, 0.2032, 0.4854, 0.1582, 0.4717, 0.1167, 0.4496, 0.08029, 0.4197, 0.05045, 0.3833, 0.02827, 0.3418, 0.01461, 0.2968, 0.01, 0.25, 0.01461, 0.2032, 0.02827, 0.1582, 0.05045, 0.1167, 0.08029, 0.08029, 0.1167, 0.05045, 0.1582, 0.02827, 0.2032, 0.01461, 0.25, 0.01, 0.2968, 0.01461, 0.3418, 0.02827, 0.3833, 0.05045, 0.4197, 0.08029, 0.4496, 0.1167, 0.4717, 0.1582, 0.4854, 0.2032, 0.49, 0.25, 0.4854, 0.2968, 0.4717, 0.3418, 0.4496, 0.3833, 0.4197, 0.4197, 0.3833, 0.4496, 0.3418, 0.4717, 0.0625, 0.5, 0.0625, 1.0, 0.03125, 1.0, 0.03125, 0.5, 0.03125, 0.5, 0.03125, 1.0, 0.0, 1.0, 0.0, 0.5, 0.75, 0.49, 0.7968, 0.4854, 0.8418, 0.4717, 0.8833, 0.4496, 0.9197, 0.4197, 0.9496, 0.3833, 0.9717, 0.3418, 0.9854, 0.2968, 0.99, 0.25, 0.9854, 0.2032, 0.9717, 0.1582, 0.9496, 0.1167, 0.9197, 0.08029, 0.8833, 0.05045, 0.8418, 0.02827, 0.7968, 0.01461, 0.75, 0.01, 0.7032, 0.01461, 0.6582, 0.02827, 0.6167, 0.05045, 0.5803, 0.08029, 0.5504, 0.1167, 0.5283, 0.1582, 0.5146, 0.2032, 0.51, 0.25, 0.5146, 0.2968, 0.5283, 0.3418, 0.5504, 0.3833, 0.5803, 0.4197, 0.6167, 0.4496, 0.6582, 0.4717, 0.7032, 0.4854])
me_cylinder_003.materials.append(mat_material_003)
me_cylinder_003.update()
me_cylinder_004 = bpy.data.meshes.new('Cylinder.004')
me_cylinder_004.from_pydata([(0.0, 1.0, -1.0), (0.0, 1.0, 1.0), (0.1951, 0.9808, -1.0), (0.1951, 0.9808, 1.0), (0.3827, 0.9239, -1.0), (0.3827, 0.9239, 1.0), (0.5556, 0.8315, -1.0), (0.5556, 0.8315, 1.0), (0.7071, 0.7071, -1.0), (0.7071, 0.7071, 1.0), (0.8315, 0.5556, -1.0), (0.8315, 0.5556, 1.0), (0.9239, 0.3827, -1.0), (0.9239, 0.3827, 1.0), (0.9808, 0.1951, -1.0), (0.9808, 0.1951, 1.0), (1.0, 0.0, -1.0), (1.0, 0.0, 1.0), (0.9808, -0.1951, -1.0), (0.9808, -0.1951, 1.0), (0.9239, -0.3827, -1.0), (0.9239, -0.3827, 1.0), (0.8315, -0.5556, -1.0), (0.8315, -0.5556, 1.0), (0.7071, -0.7071, -1.0), (0.7071, -0.7071, 1.0), (0.5556, -0.8315, -1.0), (0.5556, -0.8315, 1.0), (0.3827, -0.9239, -1.0), (0.3827, -0.9239, 1.0), (0.1951, -0.9808, -1.0), (0.1951, -0.9808, 1.0), (0.0, -1.0, -1.0), (0.0, -1.0, 1.0), (-0.1951, -0.9808, -1.0), (-0.1951, -0.9808, 1.0), (-0.3827, -0.9239, -1.0), (-0.3827, -0.9239, 1.0), (-0.5556, -0.8315, -1.0), (-0.5556, -0.8315, 1.0), (-0.7071, -0.7071, -1.0), (-0.7071, -0.7071, 1.0), (-0.8315, -0.5556, -1.0), (-0.8315, -0.5556, 1.0), (-0.9239, -0.3827, -1.0), (-0.9239, -0.3827, 1.0), (-0.9808, -0.1951, -1.0), (-0.9808, -0.1951, 1.0), (-1.0, 0.0, -1.0), (-1.0, 0.0, 1.0), (-0.9808, 0.1951, -1.0), (-0.9808, 0.1951, 1.0), (-0.9239, 0.3827, -1.0), (-0.9239, 0.3827, 1.0), (-0.8315, 0.5556, -1.0), (-0.8315, 0.5556, 1.0), (-0.7071, 0.7071, -1.0), (-0.7071, 0.7071, 1.0), (-0.5556, 0.8315, -1.0), (-0.5556, 0.8315, 1.0), (-0.3827, 0.9239, -1.0), (-0.3827, 0.9239, 1.0), (-0.1951, 0.9808, -1.0), (-0.1951, 0.9808, 1.0)], [], [(0, 1, 3, 2), (2, 3, 5, 4), (4, 5, 7, 6), (6, 7, 9, 8), (8, 9, 11, 10), (10, 11, 13, 12), (12, 13, 15, 14), (14, 15, 17, 16), (16, 17, 19, 18), (18, 19, 21, 20), (20, 21, 23, 22), (22, 23, 25, 24), (24, 25, 27, 26), (26, 27, 29, 28), (28, 29, 31, 30), (30, 31, 33, 32), (32, 33, 35, 34), (34, 35, 37, 36), (36, 37, 39, 38), (38, 39, 41, 40), (40, 41, 43, 42), (42, 43, 45, 44), (44, 45, 47, 46), (46, 47, 49, 48), (48, 49, 51, 50), (50, 51, 53, 52), (52, 53, 55, 54), (54, 55, 57, 56), (56, 57, 59, 58), (58, 59, 61, 60), (3, 1, 63, 61, 59, 57, 55, 53, 51, 49, 47, 45, 43, 41, 39, 37, 35, 33, 31, 29, 27, 25, 23, 21, 19, 17, 15, 13, 11, 9, 7, 5), (60, 61, 63, 62), (62, 63, 1, 0), (0, 2, 4, 6, 8, 10, 12, 14, 16, 18, 20, 22, 24, 26, 28, 30, 32, 34, 36, 38, 40, 42, 44, 46, 48, 50, 52, 54, 56, 58, 60, 62)])
_uv = me_cylinder_004.uv_layers.new(name='UVMap')
_uv.uv.foreach_set('vector', [1.0, 0.5, 1.0, 1.0, 0.9688, 1.0, 0.9688, 0.5, 0.9688, 0.5, 0.9688, 1.0, 0.9375, 1.0, 0.9375, 0.5, 0.9375, 0.5, 0.9375, 1.0, 0.9062, 1.0, 0.9062, 0.5, 0.9062, 0.5, 0.9062, 1.0, 0.875, 1.0, 0.875, 0.5, 0.875, 0.5, 0.875, 1.0, 0.8438, 1.0, 0.8438, 0.5, 0.8438, 0.5, 0.8438, 1.0, 0.8125, 1.0, 0.8125, 0.5, 0.8125, 0.5, 0.8125, 1.0, 0.7812, 1.0, 0.7812, 0.5, 0.7812, 0.5, 0.7812, 1.0, 0.75, 1.0, 0.75, 0.5, 0.75, 0.5, 0.75, 1.0, 0.7188, 1.0, 0.7188, 0.5, 0.7188, 0.5, 0.7188, 1.0, 0.6875, 1.0, 0.6875, 0.5, 0.6875, 0.5, 0.6875, 1.0, 0.6562, 1.0, 0.6562, 0.5, 0.6562, 0.5, 0.6562, 1.0, 0.625, 1.0, 0.625, 0.5, 0.625, 0.5, 0.625, 1.0, 0.5938, 1.0, 0.5938, 0.5, 0.5938, 0.5, 0.5938, 1.0, 0.5625, 1.0, 0.5625, 0.5, 0.5625, 0.5, 0.5625, 1.0, 0.5312, 1.0, 0.5312, 0.5, 0.5312, 0.5, 0.5312, 1.0, 0.5, 1.0, 0.5, 0.5, 0.5, 0.5, 0.5, 1.0, 0.4688, 1.0, 0.4688, 0.5, 0.4688, 0.5, 0.4688, 1.0, 0.4375, 1.0, 0.4375, 0.5, 0.4375, 0.5, 0.4375, 1.0, 0.4062, 1.0, 0.4062, 0.5, 0.4062, 0.5, 0.4062, 1.0, 0.375, 1.0, 0.375, 0.5, 0.375, 0.5, 0.375, 1.0, 0.3438, 1.0, 0.3438, 0.5, 0.3438, 0.5, 0.3438, 1.0, 0.3125, 1.0, 0.3125, 0.5, 0.3125, 0.5, 0.3125, 1.0, 0.2812, 1.0, 0.2812, 0.5, 0.2812, 0.5, 0.2812, 1.0, 0.25, 1.0, 0.25, 0.5, 0.25, 0.5, 0.25, 1.0, 0.2188, 1.0, 0.2188, 0.5, 0.2188, 0.5, 0.2188, 1.0, 0.1875, 1.0, 0.1875, 0.5, 0.1875, 0.5, 0.1875, 1.0, 0.1562, 1.0, 0.1562, 0.5, 0.1562, 0.5, 0.1562, 1.0, 0.125, 1.0, 0.125, 0.5, 0.125, 0.5, 0.125, 1.0, 0.09375, 1.0, 0.09375, 0.5, 0.09375, 0.5, 0.09375, 1.0, 0.0625, 1.0, 0.0625, 0.5, 0.2968, 0.4854, 0.25, 0.49, 0.2032, 0.4854, 0.1582, 0.4717, 0.1167, 0.4496, 0.08029, 0.4197, 0.05045, 0.3833, 0.02827, 0.3418, 0.01461, 0.2968, 0.01, 0.25, 0.01461, 0.2032, 0.02827, 0.1582, 0.05045, 0.1167, 0.08029, 0.08029, 0.1167, 0.05045, 0.1582, 0.02827, 0.2032, 0.01461, 0.25, 0.01, 0.2968, 0.01461, 0.3418, 0.02827, 0.3833, 0.05045, 0.4197, 0.08029, 0.4496, 0.1167, 0.4717, 0.1582, 0.4854, 0.2032, 0.49, 0.25, 0.4854, 0.2968, 0.4717, 0.3418, 0.4496, 0.3833, 0.4197, 0.4197, 0.3833, 0.4496, 0.3418, 0.4717, 0.0625, 0.5, 0.0625, 1.0, 0.03125, 1.0, 0.03125, 0.5, 0.03125, 0.5, 0.03125, 1.0, 0.0, 1.0, 0.0, 0.5, 0.75, 0.49, 0.7968, 0.4854, 0.8418, 0.4717, 0.8833, 0.4496, 0.9197, 0.4197, 0.9496, 0.3833, 0.9717, 0.3418, 0.9854, 0.2968, 0.99, 0.25, 0.9854, 0.2032, 0.9717, 0.1582, 0.9496, 0.1167, 0.9197, 0.08029, 0.8833, 0.05045, 0.8418, 0.02827, 0.7968, 0.01461, 0.75, 0.01, 0.7032, 0.01461, 0.6582, 0.02827, 0.6167, 0.05045, 0.5803, 0.08029, 0.5504, 0.1167, 0.5283, 0.1582, 0.5146, 0.2032, 0.51, 0.25, 0.5146, 0.2968, 0.5283, 0.3418, 0.5504, 0.3833, 0.5803, 0.4197, 0.6167, 0.4496, 0.6582, 0.4717, 0.7032, 0.4854])
me_cylinder_004.materials.append(mat_material_004)
me_cylinder_004.update()
me_cylinder_005 = bpy.data.meshes.new('Cylinder.005')
me_cylinder_005.from_pydata([(0.0, 1.0, -1.0), (0.0, 1.0, 1.0), (0.1951, 0.9808, -1.0), (0.1951, 0.9808, 1.0), (0.3827, 0.9239, -1.0), (0.3827, 0.9239, 1.0), (0.5556, 0.8315, -1.0), (0.5556, 0.8315, 1.0), (0.7071, 0.7071, -1.0), (0.7071, 0.7071, 1.0), (0.8315, 0.5556, -1.0), (0.8315, 0.5556, 1.0), (0.9239, 0.3827, -1.0), (0.9239, 0.3827, 1.0), (0.9808, 0.1951, -1.0), (0.9808, 0.1951, 1.0), (1.0, 0.0, -1.0), (1.0, 0.0, 1.0), (0.9808, -0.1951, -1.0), (0.9808, -0.1951, 1.0), (0.9239, -0.3827, -1.0), (0.9239, -0.3827, 1.0), (0.8315, -0.5556, -1.0), (0.8315, -0.5556, 1.0), (0.7071, -0.7071, -1.0), (0.7071, -0.7071, 1.0), (0.5556, -0.8315, -1.0), (0.5556, -0.8315, 1.0), (0.3827, -0.9239, -1.0), (0.3827, -0.9239, 1.0), (0.1951, -0.9808, -1.0), (0.1951, -0.9808, 1.0), (0.0, -1.0, -1.0), (0.0, -1.0, 1.0), (-0.1951, -0.9808, -1.0), (-0.1951, -0.9808, 1.0), (-0.3827, -0.9239, -1.0), (-0.3827, -0.9239, 1.0), (-0.5556, -0.8315, -1.0), (-0.5556, -0.8315, 1.0), (-0.7071, -0.7071, -1.0), (-0.7071, -0.7071, 1.0), (-0.8315, -0.5556, -1.0), (-0.8315, -0.5556, 1.0), (-0.9239, -0.3827, -1.0), (-0.9239, -0.3827, 1.0), (-0.9808, -0.1951, -1.0), (-0.9808, -0.1951, 1.0), (-1.0, 0.0, -1.0), (-1.0, 0.0, 1.0), (-0.9808, 0.1951, -1.0), (-0.9808, 0.1951, 1.0), (-0.9239, 0.3827, -1.0), (-0.9239, 0.3827, 1.0), (-0.8315, 0.5556, -1.0), (-0.8315, 0.5556, 1.0), (-0.7071, 0.7071, -1.0), (-0.7071, 0.7071, 1.0), (-0.5556, 0.8315, -1.0), (-0.5556, 0.8315, 1.0), (-0.3827, 0.9239, -1.0), (-0.3827, 0.9239, 1.0), (-0.1951, 0.9808, -1.0), (-0.1951, 0.9808, 1.0)], [], [(0, 1, 3, 2), (2, 3, 5, 4), (4, 5, 7, 6), (6, 7, 9, 8), (8, 9, 11, 10), (10, 11, 13, 12), (12, 13, 15, 14), (14, 15, 17, 16), (16, 17, 19, 18), (18, 19, 21, 20), (20, 21, 23, 22), (22, 23, 25, 24), (24, 25, 27, 26), (26, 27, 29, 28), (28, 29, 31, 30), (30, 31, 33, 32), (32, 33, 35, 34), (34, 35, 37, 36), (36, 37, 39, 38), (38, 39, 41, 40), (40, 41, 43, 42), (42, 43, 45, 44), (44, 45, 47, 46), (46, 47, 49, 48), (48, 49, 51, 50), (50, 51, 53, 52), (52, 53, 55, 54), (54, 55, 57, 56), (56, 57, 59, 58), (58, 59, 61, 60), (3, 1, 63, 61, 59, 57, 55, 53, 51, 49, 47, 45, 43, 41, 39, 37, 35, 33, 31, 29, 27, 25, 23, 21, 19, 17, 15, 13, 11, 9, 7, 5), (60, 61, 63, 62), (62, 63, 1, 0), (0, 2, 4, 6, 8, 10, 12, 14, 16, 18, 20, 22, 24, 26, 28, 30, 32, 34, 36, 38, 40, 42, 44, 46, 48, 50, 52, 54, 56, 58, 60, 62)])
_uv = me_cylinder_005.uv_layers.new(name='UVMap')
_uv.uv.foreach_set('vector', [1.0, 0.5, 1.0, 1.0, 0.9688, 1.0, 0.9688, 0.5, 0.9688, 0.5, 0.9688, 1.0, 0.9375, 1.0, 0.9375, 0.5, 0.9375, 0.5, 0.9375, 1.0, 0.9062, 1.0, 0.9062, 0.5, 0.9062, 0.5, 0.9062, 1.0, 0.875, 1.0, 0.875, 0.5, 0.875, 0.5, 0.875, 1.0, 0.8438, 1.0, 0.8438, 0.5, 0.8438, 0.5, 0.8438, 1.0, 0.8125, 1.0, 0.8125, 0.5, 0.8125, 0.5, 0.8125, 1.0, 0.7812, 1.0, 0.7812, 0.5, 0.7812, 0.5, 0.7812, 1.0, 0.75, 1.0, 0.75, 0.5, 0.75, 0.5, 0.75, 1.0, 0.7188, 1.0, 0.7188, 0.5, 0.7188, 0.5, 0.7188, 1.0, 0.6875, 1.0, 0.6875, 0.5, 0.6875, 0.5, 0.6875, 1.0, 0.6562, 1.0, 0.6562, 0.5, 0.6562, 0.5, 0.6562, 1.0, 0.625, 1.0, 0.625, 0.5, 0.625, 0.5, 0.625, 1.0, 0.5938, 1.0, 0.5938, 0.5, 0.5938, 0.5, 0.5938, 1.0, 0.5625, 1.0, 0.5625, 0.5, 0.5625, 0.5, 0.5625, 1.0, 0.5312, 1.0, 0.5312, 0.5, 0.5312, 0.5, 0.5312, 1.0, 0.5, 1.0, 0.5, 0.5, 0.5, 0.5, 0.5, 1.0, 0.4688, 1.0, 0.4688, 0.5, 0.4688, 0.5, 0.4688, 1.0, 0.4375, 1.0, 0.4375, 0.5, 0.4375, 0.5, 0.4375, 1.0, 0.4062, 1.0, 0.4062, 0.5, 0.4062, 0.5, 0.4062, 1.0, 0.375, 1.0, 0.375, 0.5, 0.375, 0.5, 0.375, 1.0, 0.3438, 1.0, 0.3438, 0.5, 0.3438, 0.5, 0.3438, 1.0, 0.3125, 1.0, 0.3125, 0.5, 0.3125, 0.5, 0.3125, 1.0, 0.2812, 1.0, 0.2812, 0.5, 0.2812, 0.5, 0.2812, 1.0, 0.25, 1.0, 0.25, 0.5, 0.25, 0.5, 0.25, 1.0, 0.2188, 1.0, 0.2188, 0.5, 0.2188, 0.5, 0.2188, 1.0, 0.1875, 1.0, 0.1875, 0.5, 0.1875, 0.5, 0.1875, 1.0, 0.1562, 1.0, 0.1562, 0.5, 0.1562, 0.5, 0.1562, 1.0, 0.125, 1.0, 0.125, 0.5, 0.125, 0.5, 0.125, 1.0, 0.09375, 1.0, 0.09375, 0.5, 0.09375, 0.5, 0.09375, 1.0, 0.0625, 1.0, 0.0625, 0.5, 0.2968, 0.4854, 0.25, 0.49, 0.2032, 0.4854, 0.1582, 0.4717, 0.1167, 0.4496, 0.08029, 0.4197, 0.05045, 0.3833, 0.02827, 0.3418, 0.01461, 0.2968, 0.01, 0.25, 0.01461, 0.2032, 0.02827, 0.1582, 0.05045, 0.1167, 0.08029, 0.08029, 0.1167, 0.05045, 0.1582, 0.02827, 0.2032, 0.01461, 0.25, 0.01, 0.2968, 0.01461, 0.3418, 0.02827, 0.3833, 0.05045, 0.4197, 0.08029, 0.4496, 0.1167, 0.4717, 0.1582, 0.4854, 0.2032, 0.49, 0.25, 0.4854, 0.2968, 0.4717, 0.3418, 0.4496, 0.3833, 0.4197, 0.4197, 0.3833, 0.4496, 0.3418, 0.4717, 0.0625, 0.5, 0.0625, 1.0, 0.03125, 1.0, 0.03125, 0.5, 0.03125, 0.5, 0.03125, 1.0, 0.0, 1.0, 0.0, 0.5, 0.75, 0.49, 0.7968, 0.4854, 0.8418, 0.4717, 0.8833, 0.4496, 0.9197, 0.4197, 0.9496, 0.3833, 0.9717, 0.3418, 0.9854, 0.2968, 0.99, 0.25, 0.9854, 0.2032, 0.9717, 0.1582, 0.9496, 0.1167, 0.9197, 0.08029, 0.8833, 0.05045, 0.8418, 0.02827, 0.7968, 0.01461, 0.75, 0.01, 0.7032, 0.01461, 0.6582, 0.02827, 0.6167, 0.05045, 0.5803, 0.08029, 0.5504, 0.1167, 0.5283, 0.1582, 0.5146, 0.2032, 0.51, 0.25, 0.5146, 0.2968, 0.5283, 0.3418, 0.5504, 0.3833, 0.5803, 0.4197, 0.6167, 0.4496, 0.6582, 0.4717, 0.7032, 0.4854])
me_cylinder_005.materials.append(mat_material_001)
me_cylinder_005.update()

# ---- curves / text
txt_on = bpy.data.curves.new('ON', 'FONT')
txt_on.dimensions = '2D'
txt_on.body = 'OPEN'
txt_on.materials.append(mat_material_006)
txt_on.bevel_profile.use_clip = True
txt_on.offset = 0.03
txt_on.extrude = 0.01
txt_on.resolution_u = 6
txt_on.offset_x = -1.292
txt_on.offset_y = -0.341
txt_on_001 = bpy.data.curves.new('ON.001', 'FONT')
txt_on_001.dimensions = '2D'
txt_on_001.body = 'CLOSE'
txt_on_001.materials.append(mat_material_005)
txt_on_001.offset = 0.02
txt_on_001.extrude = 0.01
txt_on_001.resolution_u = 6
txt_on_001.offset_x = -1.499
txt_on_001.offset_y = -0.341
txt_on_002 = bpy.data.curves.new('ON.002', 'FONT')
txt_on_002.dimensions = '2D'
txt_on_002.body = 'ON'
txt_on_002.materials.append(mat_material_006)
txt_on_002.extrude = 0.01
txt_on_002.resolution_u = 6
txt_on_003 = bpy.data.curves.new('ON.003', 'FONT')
txt_on_003.dimensions = '2D'
txt_on_003.body = 'OFF'
txt_on_003.materials.append(mat_material_005)
txt_on_003.extrude = 0.01
txt_on_003.resolution_u = 6

# ---- objects
ob_cube = bpy.data.objects.new('Cube', me_cube_001)
ob_cylinder_002 = bpy.data.objects.new('Cylinder.002', me_cylinder_002)
ob_on = bpy.data.objects.new('ON', txt_on)
ob_on_001 = bpy.data.objects.new('ON.001', txt_on_001)
ob_cube_001 = bpy.data.objects.new('Cube.001', me_cube_002)
ob_cylinder_003 = bpy.data.objects.new('Cylinder.003', me_cylinder_003)
ob_cylinder_004 = bpy.data.objects.new('Cylinder.004', me_cylinder_004)
ob_cylinder_005 = bpy.data.objects.new('Cylinder.005', me_cylinder_005)
ob_on_002 = bpy.data.objects.new('ON.002', txt_on_002)
ob_on_003 = bpy.data.objects.new('ON.003', txt_on_003)

# ---- transforms, parenting, visibility, modifiers, constraints
ob_cube.location = (0.0, 0.0, 0.0)
ob_cube.scale = (0.02, 0.14, 0.2)
ob_cylinder_002.location = (0.0, 0.0, 0.0)
ob_cylinder_002.rotation_euler = (1.571, 0.0, 0.0)
ob_cylinder_002.scale = (0.01, 0.01, 0.05)
ob_on.location = (0.012, 0.0, 0.12)
ob_on.rotation_euler = (1.571, 0.0, 1.571)
ob_on.scale = (0.04, 0.04, 1.0)
ob_on_001.location = (0.012, 0.0, -0.12)
ob_on_001.rotation_euler = (1.571, 0.0, 1.571)
ob_on_001.scale = (0.04, 0.04, 1.0)
ob_cube_001.location = (-0.7768, -1.259, 0.1094)
ob_cube_001.scale = (0.02, 0.14, 0.2)
ob_cylinder_003.location = (-0.7068, -1.279, 0.1094)
ob_cylinder_003.rotation_euler = (0.0, 1.571, 0.0)
ob_cylinder_003.scale = (0.007, 0.007, 0.07)
_m = ob_cylinder_003.modifiers.new('Array', 'ARRAY')
_m.relative_offset_displace = (0.0, 2.85, 0.0)
ob_cylinder_004.location = (-0.7768, -1.259, 0.1094)
ob_cylinder_004.rotation_euler = (1.571, 0.0, 0.0)
ob_cylinder_004.scale = (0.01, 0.01, 0.05)
ob_cylinder_005.location = (-0.6368, -1.259, 0.1094)
ob_cylinder_005.rotation_euler = (1.571, 0.0, 0.0)
ob_cylinder_005.scale = (0.01, 0.01, 0.05)
ob_on_002.location = (-0.7648, -1.339, 0.2094)
ob_on_002.rotation_euler = (1.571, 0.0, 1.571)
ob_on_002.scale = (0.1, 0.1, 1.0)
ob_on_003.location = (-0.7648, -1.349, -0.06055)
ob_on_003.rotation_euler = (1.571, 0.0, 1.571)
ob_on_003.scale = (0.1, 0.1, 1.0)

# ---- collection membership
col_collection.objects.link(ob_cube)
col_collection.objects.link(ob_cylinder_002)
col_collection.objects.link(ob_on)
col_collection.objects.link(ob_on_001)
col_collection.objects.link(ob_cube_001)
col_collection.objects.link(ob_cylinder_003)
col_collection.objects.link(ob_cylinder_004)
col_collection.objects.link(ob_cylinder_005)
col_collection.objects.link(ob_on_002)
col_collection.objects.link(ob_on_003)

# ---- scene / render settings (as saved in the file)
scene.frame_start = 1; scene.frame_end = 250; scene.frame_set(1)
scene.render.engine = 'BLENDER_EEVEE_NEXT'
bpy.context.view_layer.update()

# ---- added for rendering (the .blend has no active camera and no usable light): camera, sun
cam_auto = bpy.data.cameras.new('AutoCamera')
cam_auto.lens = 50.0
cam_auto.sensor_width = 36.0
cam_auto.clip_end = 1000.0
ob_auto_camera = bpy.data.objects.new('AutoCamera', cam_auto)
scene.collection.objects.link(ob_auto_camera)
ob_auto_camera.location = (1.41333, -2.71338, 1.44409)
ob_auto_camera.rotation_euler = (1.09748, -7.21219e-08, 0.694738)
scene.camera = ob_auto_camera
light_auto_sun = bpy.data.lights.new('AutoSun', 'SUN')
light_auto_sun.energy = 3.0
light_auto_sun.angle = 0.0523599
ob_auto_sun = bpy.data.objects.new('AutoSun', light_auto_sun)
scene.collection.objects.link(ob_auto_sun)
ob_auto_sun.rotation_euler = (0.872665, 0.174533, 0.523599)
bpy.context.view_layer.update()
